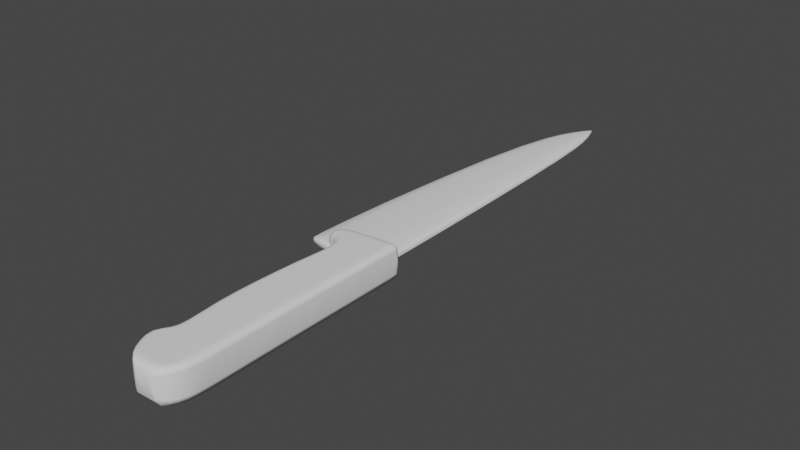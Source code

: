 # Source: knife.blend  (saved by Blender 4.2.66; exported with 4.5.12 LTS)
import bpy
from mathutils import Matrix  # noqa: F401  (used for matrix-valued properties, if any)

bpy.ops.wm.read_factory_settings(use_empty=True)
scene = bpy.context.scene
scene.name = 'Scene'

# ---- collections
col_collection = bpy.data.collections.new('Collection'); scene.collection.children.link(col_collection)

# ---- world
world_world = bpy.data.worlds.new('World'); scene.world = world_world
world_world.use_nodes = True; world_world.node_tree.nodes.clear()
_N = world_world.node_tree.nodes; _L = world_world.node_tree.links
n0 = _N.new('ShaderNodeOutputWorld'); n0.name = 'World Output'; n0.location = (300, 300)
n1 = _N.new('ShaderNodeBackground'); n1.name = 'Background'; n1.location = (10, 300)
n1.inputs[0].default_value = (0.05088, 0.05088, 0.05088, 1.0)
_L.new(n1.outputs[0], n0.inputs[0])
n0.is_active_output = True
world_world.color = (0.05088, 0.05088, 0.05088)
world_world.use_sun_shadow = False
world_world.sun_shadow_jitter_overblur = 0.0

# ---- meshes
me_cube_001 = bpy.data.meshes.new('Cube.001')
me_cube_001.from_pydata([(-0.4738, -0.05391, -0.6667), (-0.4738, -0.05391, 0.6667), (-1.013, 0.4422, -0.5), (-1.013, 0.4422, 0.5), (1.0, 0.0002898, -0.6667), (1.0, 0.0002898, 0.6667), (1.0, 1.0, -0.5), (1.0, 1.0, 0.5), (-0.4316, 0.8602, -0.6667), (-0.4316, 0.8602, 0.6667), (-0.04642, -0.01578, -1.0), (-0.04642, -0.01578, 1.0), (-0.8838, 0.6722, -0.6667), (-0.3638, -0.03233, 1.0), (-0.8838, 0.6722, 0.6667), (-0.3638, -0.03233, -1.0), (-0.6506, 0.2384, -0.6667), (-0.6506, 0.2384, 0.6667), (1.0, 0.4941, -0.6667), (1.0, 0.4941, 0.6667), (-0.1598, 0.4556, 1.0), (-0.1598, 0.4556, -1.0), (-0.5261, 0.3679, -1.0), (-0.5261, 0.3679, 1.0), (-0.5172, -1.428, -0.6667), (-0.5172, -1.428, 0.6667), (1.008, -1.407, -0.6667), (1.008, -1.407, 0.6667), (-0.08818, -1.425, -1.0), (-0.08818, -1.425, 1.0), (-0.4102, -1.428, 1.0), (-0.4102, -1.428, -1.0), (1.003, -0.5104, -0.6667), (1.003, -0.5104, 0.6667), (-0.01892, -0.5219, -1.0), (-0.3261, -0.5242, -1.0), (-0.4331, -0.5242, -0.6667), (-0.4331, -0.5242, 0.6667), (-0.3261, -0.5242, 1.0), (-0.01892, -0.5219, 1.0), (-0.5906, -2.875, -0.6667), (-0.5906, -2.875, 0.6667), (1.016, -2.844, -0.6667), (1.016, -2.844, 0.6667), (-0.148, -2.87, -1.0), (-0.148, -2.87, 1.0), (-0.4836, -2.875, 1.0), (-0.4836, -2.875, -1.0), (-0.4957, -5.219, -0.6667), (-0.4957, -5.219, 0.6667), (1.035, -5.188, -0.6667), (1.035, -5.188, 0.6667), (-0.06575, -5.214, -1.0), (-0.06575, -5.214, 1.0), (-0.3886, -5.219, 1.0), (-0.3886, -5.219, -1.0), (-0.5827, -4.156, -0.6667), (-0.4756, -4.156, -1.0), (-0.1397, -4.15, -1.0), (1.026, -4.122, -0.6667), (-0.5827, -4.156, 0.6667), (-0.4756, -4.156, 1.0), (-0.1397, -4.15, 1.0), (1.026, -4.122, 0.6667), (-0.576, -5.717, -0.6667), (-0.576, -5.717, 0.6667), (1.04, -5.698, -0.6667), (1.04, -5.698, 0.6667), (-0.1317, -5.713, -1.0), (-0.1317, -5.713, 1.0), (-0.4689, -5.717, 1.0), (-0.4689, -5.717, -1.0), (-0.781, -6.105, -0.6667), (-0.781, -6.105, 0.6667), (1.037, -6.089, -0.6667), (1.037, -6.089, 0.6667), (-0.3031, -6.102, -1.0), (-0.3031, -6.102, 1.0), (-0.6739, -6.105, 1.0), (-0.6739, -6.105, -1.0), (-0.6581, -6.579, -0.6667), (-0.6581, -6.579, 0.6667), (0.9832, -6.564, -0.6667), (0.9832, -6.564, 0.6667), (-0.2096, -6.577, -1.0), (-0.2096, -6.577, 1.0), (-0.551, -6.579, 1.0), (-0.551, -6.579, -1.0), (-0.3975, -6.976, -0.6667), (-0.3975, -6.976, 0.6667), (0.7932, -6.96, -0.6667), (0.7932, -6.96, 0.6667), (-0.04014, -6.974, -1.0), (-0.04014, -6.974, 1.0), (-0.3002, -6.976, 1.0), (-0.3002, -6.976, -1.0), (-0.1245, -7.183, -0.5), (-0.1245, -7.183, 0.5), (0.5933, -7.167, -0.5), (0.5933, -7.167, 0.5), (0.1092, -7.2, -0.6667), (0.1092, -7.2, 0.6667), (-0.03869, -7.203, 0.6667), (-0.03869, -7.203, -0.6667), (0.721, 0.9774, 0.6667), (0.7956, -0.002476, -1.0), (0.721, 0.9774, -0.6667), (0.7956, -0.002476, 1.0), (0.7738, 0.4891, 1.0), (0.7738, 0.4891, -1.0), (0.7929, -1.411, -1.0), (0.7929, -1.411, 1.0), (0.8028, -0.5127, 1.0), (0.8028, -0.5127, -1.0), (0.7876, -2.849, -1.0), (0.7876, -2.849, 1.0), (0.8188, -5.193, -1.0), (0.8188, -5.193, 1.0), (0.7968, -4.128, 1.0), (0.7968, -4.128, -1.0), (0.81, -5.701, -1.0), (0.81, -5.701, 1.0), (0.7733, -6.091, -1.0), (0.7733, -6.091, 1.0), (0.7489, -6.566, -1.0), (0.7489, -6.566, 1.0), (0.6305, -6.963, -1.0), (0.6305, -6.963, 1.0), (0.4798, -7.189, -0.6667), (0.4798, -7.189, 0.6667), (-0.9556, 0.388, 0.6667), (1.0, 0.9157, -0.6667), (-0.9556, 0.388, -0.6667), (1.0, 0.9157, 0.6667), (-0.38, 0.7961, 1.0), (-0.38, 0.7961, -1.0), (-0.8165, 0.6255, -1.0), (-0.8165, 0.6255, 1.0), (0.7311, 0.8967, -1.0), (0.7311, 0.8967, 1.0), (-0.789, 0.3058, -0.184), (-0.789, 0.3058, 0.184), (-0.7399, 3.367, -0.276), (-0.7399, 3.367, 0.276), (0.4541, 0.2767, -0.138), (0.4541, 0.2767, 0.138), (0.599, 3.355, -0.184), (0.599, 3.355, 0.184), (-1.606, 0.4077, -0.138), (-1.606, 0.4077, 0.138), (-1.547, 3.414, -0.184), (-1.547, 3.414, 0.184), (-0.5066, 8.033, -0.276), (-0.5066, 8.033, 0.276), (0.5414, 8.025, -0.184), (0.5414, 8.025, 0.184), (-1.102, 8.066, -0.184), (-1.102, 8.066, 0.184), (-0.1586, 10.83, -0.2534), (-0.1586, 10.83, 0.2534), (0.4714, 10.82, -0.1689), (0.4714, 10.82, 0.1689), (-0.5922, 10.86, -0.1689), (-0.5922, 10.86, 0.1689), (0.03731, 12.03, -0.1396), (0.03731, 12.03, 0.1396), (0.3408, 12.02, -0.09305), (0.3408, 12.02, 0.09305), (-0.1907, 12.04, -0.09305), (-0.1907, 12.04, 0.09305), (0.1364, 12.62, -0.02339), (0.1364, 12.62, 0.02339), (0.2037, 12.57, -0.02339), (0.2037, 12.57, 0.02339), (0.07004, 12.57, -0.02339), (0.07004, 12.57, 0.02339), (-0.7872, 0.7267, -0.276), (-0.7872, 0.7267, 0.276), (0.6112, 0.7011, -0.184), (0.6112, 0.7011, 0.184), (-1.669, 0.8294, -0.184), (-1.669, 0.8294, 0.184), (-0.5393, 0.1093, -0.6667), (-0.4902, -0.05754, 0.0), (-1.015, 0.415, 0.6381), (-1.021, 0.4231, -2.794e-09), (-0.9668, 0.5363, -0.6381), (0.9651, 0.9972, 0.6381), (1.0, 1.0, -2.794e-09), (1.0, 0.9895, -0.6381), (1.0, 0.2426, 0.6667), (1.0, 0.0002898, -8.848e-09), (0.9748, -5.593e-05, -0.9583), (-0.4273, -0.04396, 0.9583), (0.1584, 0.9289, -0.6667), (-0.7525, 0.7795, 0.6667), (-0.2738, -0.02327, -1.0), (0.3831, -0.008287, 1.0), (-0.08662, 0.2224, 1.0), (-0.08662, 0.2224, -1.0), (1.001, -0.2351, -0.6667), (-0.4316, 0.8602, 0.0), (-0.7525, 0.7795, -0.6667), (-0.2738, -0.02327, 1.0), (-0.9668, 0.5363, 0.6381), (-0.4273, -0.04396, -0.9583), (-0.8838, 0.6722, 0.0), (-0.4232, 0.1767, -1.0), (-0.4232, 0.1767, 1.0), (1.005, -0.8829, 0.6667), (-0.8122, 0.3317, -0.6667), (-0.5393, 0.1093, 0.6667), (1.0, 0.2426, -0.6667), (1.0, 0.7365, 0.6667), (-0.275, 0.6574, 1.0), (-0.275, 0.6574, -1.0), (-0.6794, 0.5232, -1.0), (-0.6794, 0.5232, 1.0), (-0.4188, 0.4208, 1.0), (-0.5992, 0.2981, -0.9583), (-0.4188, 0.4208, -1.0), (0.9717, 0.4935, 0.9583), (-0.5992, 0.2981, 0.9583), (0.3179, 0.4774, -1.0), (1.0, 0.4941, -8.848e-09), (-0.6685, 0.2166, 0.0), (-0.5333, -1.428, 0.0), (1.008, -1.407, -8.848e-09), (0.981, -1.408, -0.9583), (-0.4717, -1.428, 0.9583), (-0.3217, -1.428, -1.0), (0.3604, -1.418, 1.0), (-0.1241, -2.124, 1.0), (-0.3217, -1.428, 1.0), (-0.4717, -1.428, -0.9583), (-0.454, -2.129, 1.0), (-0.04668, -0.8963, -1.0), (-0.3294, -0.2526, -1.0), (-0.4368, -0.2553, -0.6667), (-0.4368, -0.2553, 0.6667), (-0.3598, -0.899, 1.0), (-0.02139, -0.2483, 1.0), (1.005, -0.8829, -0.6667), (1.001, -0.2351, 0.6667), (-0.02139, -0.2483, -1.0), (-0.3598, -0.899, -1.0), (-0.4669, -0.899, -0.6667), (-0.4669, -0.899, 0.6667), (-0.3294, -0.2526, 1.0), (-0.04668, -0.8963, 1.0), (-0.3876, -0.5242, 0.9583), (0.9778, -0.5106, 0.9583), (0.4, -0.5173, -1.0), (-0.2395, -0.5239, 1.0), (-0.4492, -0.5242, 0.0), (1.003, -0.5104, -8.848e-09), (-0.2395, -0.5239, -1.0), (-0.3876, -0.5242, -0.9583), (-0.6067, -2.875, 0.0), (1.016, -2.844, -8.848e-09), (0.9875, -2.844, -0.9583), (-0.5451, -2.875, 0.9583), (-0.3934, -2.874, -1.0), (0.3278, -2.859, 1.0), (-0.6009, -3.544, -0.6667), (-0.3934, -2.874, 1.0), (-0.5451, -2.875, -0.9583), (-0.4279, -4.74, -1.0), (1.012, -2.102, 0.6667), (-0.5611, -2.129, 0.6667), (1.012, -2.102, -0.6667), (-0.454, -2.129, -1.0), (-0.5611, -2.129, -0.6667), (-0.1241, -2.124, -1.0), (-0.5117, -5.219, 0.0), (1.035, -5.188, -8.848e-09), (1.008, -5.189, -0.9583), (-0.4502, -5.219, 0.9583), (-0.3001, -5.218, -1.0), (0.3846, -5.204, 1.0), (1.038, -5.496, 0.6667), (-0.3001, -5.218, 1.0), (-0.4502, -5.219, -0.9583), (-0.07304, -5.516, 1.0), (-0.09923, -4.735, -1.0), (1.03, -4.707, -0.6667), (-0.6009, -3.544, 0.6667), (-0.4279, -4.74, 1.0), (-0.1558, -3.538, 1.0), (1.021, -3.511, 0.6667), (-0.535, -4.74, -0.6667), (-0.4939, -3.544, -1.0), (-0.1558, -3.538, -1.0), (1.021, -3.511, -0.6667), (-0.535, -4.74, 0.6667), (-0.4939, -3.544, 1.0), (-0.09923, -4.735, 1.0), (1.03, -4.707, 0.6667), (1.026, -4.122, -8.848e-09), (-0.5372, -4.156, 0.9583), (0.997, -4.123, 0.9583), (-0.3854, -4.155, 1.0), (-0.5987, -4.156, 0.0), (-0.5372, -4.156, -0.9583), (-0.3854, -4.155, -1.0), (0.3366, -4.139, -1.0), (-0.592, -5.717, 0.0), (1.04, -5.698, -8.848e-09), (1.011, -5.698, -0.9583), (-0.5305, -5.717, 0.9583), (-0.3786, -5.716, -1.0), (0.3472, -5.707, 1.0), (-0.5891, -5.9, -1.0), (-0.3786, -5.716, 1.0), (-0.5305, -5.717, -0.9583), (-0.2318, -5.898, -1.0), (-0.5051, -5.52, 0.6667), (-0.398, -5.52, 1.0), (1.038, -5.496, -0.6667), (-0.398, -5.52, -1.0), (-0.5051, -5.52, -0.6667), (-0.07304, -5.516, -1.0), (-0.7971, -6.105, 0.0), (1.037, -6.089, -8.848e-09), (1.004, -6.089, -0.9583), (-0.7355, -6.105, 0.9583), (-0.5794, -6.104, -1.0), (0.2431, -6.097, 1.0), (-0.6489, -6.339, -1.0), (-0.5794, -6.104, 1.0), (-0.7355, -6.105, -0.9583), (-0.2845, -6.337, -1.0), (1.041, -5.884, -0.6667), (-0.6961, -5.9, -0.6667), (-0.6961, -5.9, 0.6667), (-0.5891, -5.9, 1.0), (-0.2318, -5.898, 1.0), (1.041, -5.884, 0.6667), (-0.6741, -6.579, 0.0), (0.9832, -6.564, -8.848e-09), (0.9539, -6.564, -0.9583), (-0.6126, -6.579, 0.9583), (-0.4601, -6.579, -1.0), (0.2777, -6.571, 1.0), (-0.4332, -6.795, -1.0), (-0.4601, -6.579, 1.0), (-0.6126, -6.579, -0.9583), (-0.1257, -6.793, -1.0), (1.023, -6.324, -0.6667), (-0.7559, -6.339, -0.6667), (-0.7559, -6.339, 0.6667), (-0.6489, -6.339, 1.0), (-0.2845, -6.337, 1.0), (1.023, -6.324, 0.6667), (-0.4121, -6.976, 0.0), (0.7932, -6.96, 0.0), (0.7729, -6.961, -0.9583), (-0.3561, -6.976, 0.9583), (-0.2239, -6.976, -1.0), (0.3025, -6.968, 1.0), (0.6716, -7.096, -0.6381), (-0.2239, -6.976, 1.0), (-0.3561, -6.976, -0.9583), (0.6716, -7.096, 0.6381), (0.9041, -6.779, -0.6667), (-0.5391, -6.795, -0.6667), (-0.5391, -6.795, 0.6667), (-0.4332, -6.795, 1.0), (-0.1257, -6.793, 1.0), (0.9041, -6.779, 0.6667), (-0.1076, -7.196, -1.304e-08), (0.5777, -7.18, -2.794e-09), (0.5624, -7.184, -0.6381), (-0.07711, -7.199, 0.6381), (0.005926, -7.202, -0.6667), (0.2989, -7.195, 0.6667), (0.132, -7.23, 0.0), (0.005926, -7.202, 0.6667), (-0.07711, -7.199, -0.6381), (0.002822, -7.233, 0.0), (-0.1544, -7.115, -0.9583), (-0.2355, -7.112, -0.6381), (0.0449, -7.112, -0.9583), (-0.2355, -7.112, 0.6381), (-0.1544, -7.115, 0.9583), (0.0449, -7.112, 0.9583), (0.1584, 0.9289, 0.6667), (0.3831, -0.008287, -1.0), (0.9651, 0.9972, -0.6381), (0.9748, -5.591e-05, 0.9583), (0.3179, 0.4774, 1.0), (0.9717, 0.4935, -0.9583), (0.3604, -1.418, -1.0), (0.981, -1.408, 0.9583), (0.4, -0.5173, 1.0), (0.9778, -0.5106, -0.9583), (0.3278, -2.859, -1.0), (0.9875, -2.844, 0.9583), (0.3846, -5.204, -1.0), (1.008, -5.189, 0.9583), (0.3366, -4.139, 1.0), (0.997, -4.123, -0.9583), (0.3472, -5.707, -1.0), (1.011, -5.698, 0.9583), (0.2431, -6.097, -1.0), (1.004, -6.089, 0.9583), (0.2777, -6.571, -1.0), (0.9539, -6.564, 0.9583), (0.3025, -6.968, -1.0), (0.7729, -6.961, 0.9583), (0.2989, -7.195, -0.6667), (0.5624, -7.184, 0.6381), (0.5469, -7.102, 0.9583), (0.5469, -7.102, -0.9583), (0.4557, -7.219, 0.0), (0.7024, -6.782, 1.0), (0.7659, -6.326, 1.0), (0.7024, -6.782, -1.0), (0.7905, -5.887, 1.0), (0.7659, -6.326, -1.0), (0.82, -5.5, -1.0), (0.7905, -5.887, -1.0), (0.7898, -3.516, -1.0), (0.7898, -3.516, 1.0), (0.8087, -4.713, 1.0), (0.82, -5.5, 1.0), (0.7888, -2.106, -1.0), (0.8087, -4.713, -1.0), (0.8011, -0.2377, -1.0), (0.8011, -0.2377, 1.0), (0.7989, -0.8856, 1.0), (0.7989, -0.8856, -1.0), (0.7888, -2.106, 1.0), (0.7515, 0.7247, -1.0), (0.7515, 0.7247, 1.0), (0.7878, 0.24, 1.0), (0.7878, 0.24, -1.0), (0.721, 0.9774, 0.0), (-0.8122, 0.3317, 0.6667), (1.0, 0.7365, -0.6667), (-1.015, 0.415, -0.6381), (1.0, 0.9895, 0.6381), (-0.4252, 0.8522, 0.9583), (-0.4252, 0.8522, -0.9583), (-0.8754, 0.6663, -0.9583), (-0.8754, 0.6663, 0.9583), (0.7223, 0.9673, -0.9583), (0.7223, 0.9673, 0.9583), (0.9664, 0.9133, 0.9583), (0.1888, 0.8556, -1.0), (1.0, 0.9157, -8.848e-09), (0.9664, 0.9133, -0.9583), (-0.8993, 0.4975, 0.9583), (0.1888, 0.8556, 1.0), (-0.6894, 0.7236, -1.0), (-0.8993, 0.4975, -0.9583), (-0.6894, 0.7236, 1.0), (-0.975, 0.3481, 0.0), (-0.7888, 0.3584, -0.2645), (-0.789, 0.3058, 6.985e-10), (-0.7787, 1.688, 0.276), (-1.355, 5.736, -0.184), (-0.0232, 3.357, -0.2645), (-0.0232, 3.357, 0.2645), (0.8264, 3.355, 2.328e-09), (0.6097, 1.669, -0.184), (0.5843, 0.3297, 0.1761), (0.5574, 0.2767, 6.985e-10), (-0.05542, 0.2803, -0.1761), (-0.05542, 0.2803, 0.1761), (-1.664, 0.4707, -0.1761), (-1.653, 0.4173, -2.328e-10), (-1.64, 1.763, 0.184), (-1.642, 3.423, 9.313e-10), (-1.257, 3.391, 0.2645), (-1.342, 0.3621, 0.1761), (-1.342, 0.3621, -0.1761), (-1.257, 3.391, -0.2645), (-0.8388, 9.761, -0.1821), (0.05077, 8.026, -0.2645), (0.05077, 8.026, 0.2645), (0.7212, 8.025, 2.328e-09), (-1.169, 8.073, 1.164e-09), (-0.8944, 8.05, 0.2645), (-0.8944, 8.05, -0.2645), (-0.6489, 5.701, -0.276), (0.5735, 5.692, -0.184), (0.5735, 5.692, 0.184), (-1.355, 5.736, 0.184), (-0.6489, 5.701, 0.276), (-0.0411, 11.54, 0.2052), (0.184, 10.82, -0.2428), (0.184, 10.82, 0.2428), (0.5757, 10.82, 1.979e-09), (-0.6474, 10.87, -3.725e-09), (-0.4276, 10.85, 0.2428), (-0.4276, 10.85, -0.2428), (-0.3276, 9.728, -0.2731), (-0.8388, 9.761, 0.1821), (0.5101, 9.719, 0.1821), (-0.3276, 9.728, 0.2731), (0.5101, 9.719, -0.1821), (-0.02606, 12.39, -0.04981), (0.2043, 12.02, -0.1338), (0.2043, 12.02, 0.1338), (0.3901, 12.02, 4.657e-10), (-0.2211, 12.05, -4.657e-10), (-0.1013, 12.03, 0.1338), (-0.1013, 12.03, -0.1338), (-0.3788, 11.57, 0.1368), (0.4151, 11.54, -0.1368), (0.4151, 11.54, 0.1368), (-0.0411, 11.54, -0.2052), (-0.3788, 11.57, -0.1368), (0.1499, 12.7, 0.0), (0.1676, 12.61, -0.02356), (0.1676, 12.61, 0.02356), (0.2006, 12.6, -5.239e-10), (0.08378, 12.61, 4.657e-10), (0.1081, 12.61, 0.02356), (0.1081, 12.61, -0.02356), (0.09695, 12.39, -0.07301), (-0.02606, 12.39, 0.04981), (0.258, 12.38, 0.04981), (0.09695, 12.39, 0.07301), (0.258, 12.38, -0.04981), (-0.7787, 1.688, -0.276), (-0.7888, 0.3584, 0.2645), (0.5843, 0.3297, -0.1761), (0.6097, 1.669, 0.184), (-1.64, 1.763, -0.184), (-1.664, 0.4707, 0.1761), (-1.346, 0.778, -0.2645), (-1.775, 0.8486, -2.328e-10), (-0.03485, 0.7043, 0.2645), (-0.03485, 0.7043, -0.2645), (0.8468, 0.7011, 0.0), (-1.346, 0.778, 0.2645), (-1.034, 0.3736, 1.863e-09), (0.9651, 0.9972, 9.313e-10), (1.0, 0.2426, -5.763e-09), (-0.4214, -0.899, -0.9583), (0.9735, 0.2423, -0.9583), (-0.4908, 0.1404, 0.9583), (0.3601, 0.2338, 1.0), (-0.326, 0.2043, -1.0), (-0.2725, -0.8986, -1.0), (-0.7525, 0.7795, 0.0), (-0.9676, 0.5345, -3.725e-09), (-0.4908, 0.1404, -0.9583), (-0.326, 0.2043, 1.0), (1.005, -0.8829, -5.763e-09), (-0.561, 0.602, 1.0), (-0.7581, 0.42, -0.9583), (-0.561, 0.602, -1.0), (0.2506, 0.6985, 1.0), (-0.7581, 0.42, 0.9583), (0.9689, 0.735, -0.9583), (1.0, 0.7365, -5.763e-09), (-0.5563, 0.09792, 0.0), (-0.5156, -2.129, 0.9583), (0.3404, -2.115, 1.0), (-0.3646, -2.128, 1.0), (-0.4829, -0.899, 0.0), (-0.2725, -0.8986, 1.0), (0.9792, -0.8832, -0.9583), (0.3841, -0.8909, 1.0), (-0.4214, -0.899, 0.9583), (-0.3912, -0.254, 0.9583), (0.3979, -0.2429, 1.0), (0.9763, -0.2354, -0.9583), (-0.2424, -0.2512, 1.0), (-0.4529, -0.2557, 0.0), (1.001, -0.2351, -5.763e-09), (-0.2424, -0.2512, -1.0), (-0.3912, -0.254, -0.9583), (1.003, -4.708, -0.9583), (-0.3387, -4.74, -1.0), (-0.4895, -4.74, -0.9583), (1.012, -2.102, -5.763e-09), (-0.5156, -2.129, -0.9583), (-0.3646, -2.128, -1.0), (0.9838, -2.102, -0.9583), (-0.5771, -2.129, 0.0), (1.038, -5.496, -5.763e-09), (-0.4596, -5.52, 0.9583), (0.3815, -5.508, 1.0), (-0.5511, -4.74, 0.0), (-0.3387, -4.74, 1.0), (0.3628, -4.724, 1.0), (-0.4895, -4.74, 0.9583), (1.03, -4.707, -5.763e-09), (1.021, -3.511, -5.763e-09), (-0.5554, -3.544, 0.9583), (0.325, -3.527, 1.0), (-0.4034, -3.543, 1.0), (-0.617, -3.544, 0.0), (-0.5554, -3.544, -0.9583), (-0.4034, -3.543, -1.0), (0.9919, -3.511, -0.9583), (-0.7122, -5.9, 0.0), (1.009, -5.884, -0.9583), (-0.4962, -5.9, -1.0), (-0.4596, -5.52, -0.9583), (-0.3092, -5.52, -1.0), (1.011, -5.496, -0.9583), (-0.5212, -5.52, 0.0), (-0.3092, -5.52, 1.0), (-0.772, -6.339, 0.0), (0.9909, -6.324, -0.9583), (-0.5551, -6.339, -1.0), (-0.4962, -5.9, 1.0), (0.2874, -5.892, 1.0), (-0.6506, -5.9, 0.9583), (1.041, -5.884, -5.763e-09), (-0.6506, -5.9, -0.9583), (-0.555, -6.795, 0.0), (0.8789, -6.78, -0.9583), (-0.3472, -6.795, -1.0), (-0.5551, -6.339, 1.0), (0.2487, -6.332, 1.0), (-0.7104, -6.339, 0.9583), (1.023, -6.324, -5.763e-09), (-0.7104, -6.339, -0.9583), (-0.09453, -7.114, -0.9583), (-0.2, -7.114, -0.9182), (0.67, -7.098, -1.863e-09), (-0.3472, -6.795, 1.0), (0.2963, -6.787, 1.0), (-0.4941, -6.795, 0.9583), (0.9041, -6.779, -5.763e-09), (-0.4941, -6.795, -0.9583), (-0.03375, -7.228, 0.0), (0.2976, -7.225, 0.0), (0.04179, -7.232, 0.0), (0.6541, -7.099, -0.9182), (-0.2447, -7.114, -1.863e-09), (-0.09453, -7.114, 0.9583), (0.3017, -7.107, 0.9583), (-0.2, -7.114, 0.9182), (0.6541, -7.099, 0.9182), (0.3017, -7.107, -0.9583), (0.5298, -7.212, -3.725e-09), (0.8789, -6.78, 0.9583), (0.9909, -6.324, 0.9583), (0.2963, -6.787, -1.0), (1.009, -5.884, 0.9583), (0.2487, -6.332, -1.0), (0.3815, -5.508, -1.0), (0.2874, -5.892, -1.0), (0.325, -3.527, -1.0), (0.9919, -3.511, 0.9583), (1.003, -4.708, 0.9583), (1.011, -5.496, 0.9583), (0.3404, -2.115, -1.0), (0.3628, -4.724, -1.0), (0.3979, -0.2429, -1.0), (0.9763, -0.2354, 0.9583), (0.9792, -0.8832, 0.9583), (0.3841, -0.8909, -1.0), (0.9838, -2.102, 0.9583), (0.2506, 0.6985, -1.0), (0.9689, 0.735, 0.9583), (0.9735, 0.2423, 0.9583), (0.3601, 0.2338, -1.0), (0.1584, 0.9289, 0.0), (0.9653, 0.9867, 0.9182), (0.1622, 0.9197, -0.9583), (1.0, 0.9895, 0.0), (0.9653, 0.9867, -0.9182), (-0.9594, 0.5291, 0.9182), (0.1622, 0.9197, 0.9583), (-0.7446, 0.7725, -0.9583), (-0.9594, 0.5291, -0.9182), (-0.7446, 0.7725, 0.9583), (-0.831, 0.2995, 0.0), (-1.327, 1.726, 0.2645), (0.7827, 5.692, 2.619e-09), (0.8104, 0.3297, 4.657e-10), (-0.04524, 0.2803, 4.657e-10), (-0.04013, 0.3333, -0.2534), (-0.04013, 0.3333, 0.2534), (-1.743, 1.777, 2.328e-10), (-1.348, 0.4153, -0.2534), (-1.107, 5.719, -0.2645), (-1.346, 0.3631, 2.328e-10), (-0.8992, 9.767, 1.863e-09), (-0.6542, 9.744, -0.2618), (0.002381, 5.693, -0.2645), (-1.436, 5.743, -2.328e-10), (-1.107, 5.719, 0.2645), (0.002381, 5.693, 0.2645), (0.4894, 11.54, 9.313e-10), (-0.2471, 11.56, 0.1967), (0.1215, 9.72, 0.2618), (-0.6542, 9.744, 0.2618), (0.6521, 9.719, 2.576e-09), (0.1215, 9.72, -0.2618), (-0.04009, 12.39, -5.821e-11), (0.02349, 12.39, -0.07025), (0.2093, 11.54, -0.1967), (-0.2471, 11.56, -0.1967), (-0.4235, 11.57, -2.328e-10), (0.2093, 11.54, 0.1967), (0.1617, 12.69, 0.0), (0.137, 12.69, 0.0), (0.1849, 12.38, 0.07025), (0.02349, 12.39, 0.07025), (0.2826, 12.38, 5.821e-11), (0.1849, 12.38, -0.07025), (-1.327, 1.726, -0.2645), (-1.767, 0.4913, 2.794e-09), (-0.03307, 1.672, 0.2645), (-0.03307, 1.672, -0.2645), (0.8443, 1.669, -2.859e-09), (-1.348, 0.4153, 0.2534)], [], [(132, 457, 538, 440), (457, 130, 184, 538), (538, 184, 3, 185), (440, 538, 185, 2), (106, 437, 539, 388), (437, 104, 187, 539), (539, 187, 7, 188), (388, 539, 188, 6), (18, 224, 540, 212), (224, 19, 190, 540), (540, 190, 5, 191), (212, 540, 191, 4), (36, 257, 541, 246), (257, 35, 245, 541), (541, 245, 31, 234), (246, 541, 234, 24), (109, 391, 542, 436), (391, 18, 212, 542), (542, 212, 4, 192), (436, 542, 192, 105), (23, 222, 543, 208), (222, 17, 211, 543), (543, 211, 1, 193), (208, 543, 193, 13), (108, 390, 544, 435), (390, 20, 198, 544), (544, 198, 11, 197), (435, 544, 197, 107), (22, 220, 545, 207), (220, 21, 199, 545), (545, 199, 10, 196), (207, 545, 196, 15), (35, 256, 546, 245), (256, 34, 236, 546), (546, 236, 28, 230), (245, 546, 230, 31), (12, 206, 547, 202), (206, 14, 195, 547), (547, 195, 9, 201), (202, 547, 201, 8), (2, 185, 548, 186), (185, 3, 204, 548), (548, 204, 14, 206), (186, 548, 206, 12), (16, 219, 549, 182), (219, 22, 207, 549), (549, 207, 15, 205), (182, 549, 205, 0), (20, 218, 550, 198), (218, 23, 208, 550), (550, 208, 13, 203), (198, 550, 203, 11), (32, 255, 551, 242), (255, 33, 209, 551), (551, 209, 27, 227), (242, 551, 227, 26), (134, 456, 552, 214), (456, 137, 217, 552), (552, 217, 23, 218), (214, 552, 218, 20), (132, 455, 553, 210), (455, 136, 216, 553), (553, 216, 22, 219), (210, 553, 219, 16), (136, 454, 554, 216), (454, 135, 215, 554), (554, 215, 21, 220), (216, 554, 220, 22), (139, 453, 555, 434), (453, 134, 214, 555), (555, 214, 20, 390), (434, 555, 390, 108), (137, 452, 556, 217), (452, 130, 438, 556), (556, 438, 17, 222), (217, 556, 222, 23), (138, 451, 557, 433), (451, 131, 439, 557), (557, 439, 18, 391), (433, 557, 391, 109), (131, 450, 558, 439), (450, 133, 213, 558), (558, 213, 19, 224), (439, 558, 224, 18), (0, 183, 559, 182), (183, 1, 211, 559), (559, 211, 17, 225), (182, 559, 225, 16), (30, 229, 560, 235), (229, 25, 269, 560), (560, 269, 41, 261), (235, 560, 261, 46), (111, 231, 561, 432), (231, 29, 232, 561), (561, 232, 45, 263), (432, 561, 263, 115), (29, 233, 562, 232), (233, 30, 235, 562), (562, 235, 46, 265), (232, 562, 265, 45), (37, 254, 563, 247), (254, 36, 246, 563), (563, 246, 24, 226), (247, 563, 226, 25), (39, 253, 564, 249), (253, 38, 240, 564), (564, 240, 30, 233), (249, 564, 233, 29), (113, 395, 565, 431), (395, 32, 242, 565), (565, 242, 26, 228), (431, 565, 228, 110), (112, 394, 566, 430), (394, 39, 249, 566), (566, 249, 29, 231), (430, 566, 231, 111), (38, 250, 567, 240), (250, 37, 247, 567), (567, 247, 25, 229), (240, 567, 229, 30), (13, 193, 568, 248), (193, 1, 239, 568), (568, 239, 37, 250), (248, 568, 250, 38), (107, 197, 569, 429), (197, 11, 241, 569), (569, 241, 39, 394), (429, 569, 394, 112), (105, 192, 570, 428), (192, 4, 200, 570), (570, 200, 32, 395), (428, 570, 395, 113), (11, 203, 571, 241), (203, 13, 248, 571), (571, 248, 38, 253), (241, 571, 253, 39), (1, 183, 572, 239), (183, 0, 238, 572), (572, 238, 36, 254), (239, 572, 254, 37), (4, 191, 573, 200), (191, 5, 243, 573), (573, 243, 33, 255), (200, 573, 255, 32), (15, 196, 574, 237), (196, 10, 244, 574), (574, 244, 34, 256), (237, 574, 256, 35), (0, 205, 575, 238), (205, 15, 237, 575), (575, 237, 35, 257), (238, 575, 257, 36), (119, 401, 576, 427), (401, 59, 285, 576), (576, 285, 50, 276), (427, 576, 276, 116), (57, 304, 577, 267), (304, 58, 284, 577), (577, 284, 52, 278), (267, 577, 278, 55), (56, 303, 578, 290), (303, 57, 267, 578), (578, 267, 55, 282), (290, 578, 282, 48), (26, 227, 579, 270), (227, 27, 268, 579), (579, 268, 43, 259), (270, 579, 259, 42), (24, 234, 580, 272), (234, 31, 271, 580), (580, 271, 47, 266), (272, 580, 266, 40), (31, 230, 581, 271), (230, 28, 273, 581), (581, 273, 44, 262), (271, 581, 262, 47), (110, 228, 582, 426), (228, 26, 270, 582), (582, 270, 42, 260), (426, 582, 260, 114), (25, 226, 583, 269), (226, 24, 272, 583), (583, 272, 40, 258), (269, 583, 258, 41), (50, 275, 584, 318), (275, 51, 280, 584), (584, 280, 67, 307), (318, 584, 307, 66), (54, 277, 585, 317), (277, 49, 316, 585), (585, 316, 65, 309), (317, 585, 309, 70), (117, 279, 586, 425), (279, 53, 283, 586), (586, 283, 69, 311), (425, 586, 311, 121), (60, 302, 587, 294), (302, 56, 290, 587), (587, 290, 48, 274), (294, 587, 274, 49), (62, 301, 588, 296), (301, 61, 287, 588), (588, 287, 54, 281), (296, 588, 281, 53), (118, 400, 589, 424), (400, 62, 296, 589), (589, 296, 53, 279), (424, 589, 279, 117), (61, 299, 590, 287), (299, 60, 294, 590), (590, 294, 49, 277), (287, 590, 277, 54), (59, 298, 591, 285), (298, 63, 297, 591), (591, 297, 51, 275), (285, 591, 275, 50), (42, 259, 592, 293), (259, 43, 289, 592), (592, 289, 63, 298), (293, 592, 298, 59), (46, 261, 593, 295), (261, 41, 286, 593), (593, 286, 60, 299), (295, 593, 299, 61), (115, 263, 594, 423), (263, 45, 288, 594), (594, 288, 62, 400), (423, 594, 400, 118), (45, 265, 595, 288), (265, 46, 295, 595), (595, 295, 61, 301), (288, 595, 301, 62), (41, 258, 596, 286), (258, 40, 264, 596), (596, 264, 56, 302), (286, 596, 302, 60), (40, 266, 597, 264), (266, 47, 291, 597), (597, 291, 57, 303), (264, 597, 303, 56), (47, 262, 598, 291), (262, 44, 292, 598), (598, 292, 58, 304), (291, 598, 304, 57), (114, 260, 599, 422), (260, 42, 293, 599), (599, 293, 59, 401), (422, 599, 401, 119), (65, 306, 600, 334), (306, 64, 333, 600), (600, 333, 72, 322), (334, 600, 322, 73), (120, 308, 601, 421), (308, 66, 332, 601), (601, 332, 74, 324), (421, 601, 324, 122), (71, 310, 602, 312), (310, 68, 315, 602), (602, 315, 76, 326), (312, 602, 326, 79), (48, 282, 603, 320), (282, 55, 319, 603), (603, 319, 71, 314), (320, 603, 314, 64), (55, 278, 604, 319), (278, 52, 321, 604), (604, 321, 68, 310), (319, 604, 310, 71), (116, 276, 605, 420), (276, 50, 318, 605), (605, 318, 66, 308), (420, 605, 308, 120), (49, 274, 606, 316), (274, 48, 320, 606), (606, 320, 64, 306), (316, 606, 306, 65), (53, 281, 607, 283), (281, 54, 317, 607), (607, 317, 70, 313), (283, 607, 313, 69), (73, 322, 608, 350), (322, 72, 349, 608), (608, 349, 80, 338), (350, 608, 338, 81), (122, 324, 609, 419), (324, 74, 348, 609), (609, 348, 82, 340), (419, 609, 340, 124), (79, 326, 610, 328), (326, 76, 331, 610), (610, 331, 84, 342), (328, 610, 342, 87), (69, 313, 611, 336), (313, 70, 335, 611), (611, 335, 78, 329), (336, 611, 329, 77), (121, 311, 612, 418), (311, 69, 336, 612), (612, 336, 77, 327), (418, 612, 327, 123), (70, 309, 613, 335), (309, 65, 334, 613), (613, 334, 73, 325), (335, 613, 325, 78), (66, 307, 614, 332), (307, 67, 337, 614), (614, 337, 75, 323), (332, 614, 323, 74), (64, 314, 615, 333), (314, 71, 312, 615), (615, 312, 79, 330), (333, 615, 330, 72), (81, 338, 616, 366), (338, 80, 365, 616), (616, 365, 88, 354), (366, 616, 354, 89), (124, 340, 617, 417), (340, 82, 364, 617), (617, 364, 90, 356), (417, 617, 356, 126), (87, 342, 618, 344), (342, 84, 347, 618), (618, 347, 92, 358), (344, 618, 358, 95), (77, 329, 619, 352), (329, 78, 351, 619), (619, 351, 86, 345), (352, 619, 345, 85), (123, 327, 620, 416), (327, 77, 352, 620), (620, 352, 85, 343), (416, 620, 343, 125), (78, 325, 621, 351), (325, 73, 350, 621), (621, 350, 81, 341), (351, 621, 341, 86), (74, 323, 622, 348), (323, 75, 353, 622), (622, 353, 83, 339), (348, 622, 339, 82), (72, 330, 623, 349), (330, 79, 328, 623), (623, 328, 87, 346), (349, 623, 346, 80), (95, 358, 624, 380), (358, 92, 382, 624), (624, 382, 100, 374), (380, 624, 374, 103), (88, 362, 625, 381), (362, 95, 380, 625), (625, 380, 103, 378), (381, 625, 378, 96), (90, 355, 626, 360), (355, 91, 363, 626), (626, 363, 99, 371), (360, 626, 371, 98), (85, 345, 627, 368), (345, 86, 367, 627), (627, 367, 94, 361), (368, 627, 361, 93), (125, 343, 628, 415), (343, 85, 368, 628), (628, 368, 93, 359), (415, 628, 359, 127), (86, 341, 629, 367), (341, 81, 366, 629), (629, 366, 89, 357), (367, 629, 357, 94), (82, 339, 630, 364), (339, 83, 369, 630), (630, 369, 91, 355), (364, 630, 355, 90), (80, 346, 631, 365), (346, 87, 344, 631), (631, 344, 95, 362), (365, 631, 362, 88), (103, 379, 632, 378), (379, 102, 373, 632), (632, 373, 97, 370), (378, 632, 370, 96), (128, 414, 633, 410), (414, 129, 375, 633), (633, 375, 101, 376), (410, 633, 376, 100), (100, 376, 634, 374), (376, 101, 377, 634), (634, 377, 102, 379), (374, 634, 379, 103), (126, 356, 635, 413), (356, 90, 360, 635), (635, 360, 98, 372), (413, 635, 372, 128), (89, 354, 636, 383), (354, 88, 381, 636), (636, 381, 96, 370), (383, 636, 370, 97), (93, 361, 637, 385), (361, 94, 384, 637), (637, 384, 102, 377), (385, 637, 377, 101), (127, 359, 638, 412), (359, 93, 385, 638), (638, 385, 101, 375), (412, 638, 375, 129), (94, 357, 639, 384), (357, 89, 383, 639), (639, 383, 97, 373), (384, 639, 373, 102), (91, 409, 640, 363), (409, 127, 412, 640), (640, 412, 129, 411), (363, 640, 411, 99), (92, 408, 641, 382), (408, 126, 413, 641), (641, 413, 128, 410), (382, 641, 410, 100), (98, 371, 642, 372), (371, 99, 411, 642), (642, 411, 129, 414), (372, 642, 414, 128), (83, 407, 643, 369), (407, 125, 415, 643), (643, 415, 127, 409), (369, 643, 409, 91), (75, 405, 644, 353), (405, 123, 416, 644), (644, 416, 125, 407), (353, 644, 407, 83), (84, 406, 645, 347), (406, 124, 417, 645), (645, 417, 126, 408), (347, 645, 408, 92), (67, 403, 646, 337), (403, 121, 418, 646), (646, 418, 123, 405), (337, 646, 405, 75), (76, 404, 647, 331), (404, 122, 419, 647), (647, 419, 124, 406), (331, 647, 406, 84), (52, 398, 648, 321), (398, 116, 420, 648), (648, 420, 120, 402), (321, 648, 402, 68), (68, 402, 649, 315), (402, 120, 421, 649), (649, 421, 122, 404), (315, 649, 404, 76), (44, 396, 650, 292), (396, 114, 422, 650), (650, 422, 119, 305), (292, 650, 305, 58), (43, 397, 651, 289), (397, 115, 423, 651), (651, 423, 118, 300), (289, 651, 300, 63), (63, 300, 652, 297), (300, 118, 424, 652), (652, 424, 117, 399), (297, 652, 399, 51), (51, 399, 653, 280), (399, 117, 425, 653), (653, 425, 121, 403), (280, 653, 403, 67), (28, 392, 654, 273), (392, 110, 426, 654), (654, 426, 114, 396), (273, 654, 396, 44), (58, 305, 655, 284), (305, 119, 427, 655), (655, 427, 116, 398), (284, 655, 398, 52), (10, 387, 656, 244), (387, 105, 428, 656), (656, 428, 113, 252), (244, 656, 252, 34), (5, 389, 657, 243), (389, 107, 429, 657), (657, 429, 112, 251), (243, 657, 251, 33), (33, 251, 658, 209), (251, 112, 430, 658), (658, 430, 111, 393), (209, 658, 393, 27), (34, 252, 659, 236), (252, 113, 431, 659), (659, 431, 110, 392), (236, 659, 392, 28), (27, 393, 660, 268), (393, 111, 432, 660), (660, 432, 115, 397), (268, 660, 397, 43), (135, 449, 661, 215), (449, 138, 433, 661), (661, 433, 109, 223), (215, 661, 223, 21), (133, 448, 662, 213), (448, 139, 434, 662), (662, 434, 108, 221), (213, 662, 221, 19), (19, 221, 663, 190), (221, 108, 435, 663), (663, 435, 107, 389), (190, 663, 389, 5), (21, 223, 664, 199), (223, 109, 436, 664), (664, 436, 105, 387), (199, 664, 387, 10), (8, 201, 665, 194), (201, 9, 386, 665), (665, 386, 104, 437), (194, 665, 437, 106), (7, 187, 666, 441), (187, 104, 447, 666), (666, 447, 139, 448), (441, 666, 448, 133), (8, 194, 667, 443), (194, 106, 446, 667), (667, 446, 138, 449), (443, 667, 449, 135), (6, 188, 668, 189), (188, 7, 441, 668), (668, 441, 133, 450), (189, 668, 450, 131), (106, 388, 669, 446), (388, 6, 189, 669), (669, 189, 131, 451), (446, 669, 451, 138), (14, 204, 670, 445), (204, 3, 184, 670), (670, 184, 130, 452), (445, 670, 452, 137), (104, 386, 671, 447), (386, 9, 442, 671), (671, 442, 134, 453), (447, 671, 453, 139), (12, 202, 672, 444), (202, 8, 443, 672), (672, 443, 135, 454), (444, 672, 454, 136), (2, 186, 673, 440), (186, 12, 444, 673), (673, 444, 136, 455), (440, 673, 455, 132), (9, 195, 674, 442), (195, 14, 445, 674), (674, 445, 137, 456), (442, 674, 456, 134), (16, 225, 675, 210), (225, 17, 438, 675), (675, 438, 130, 457), (210, 675, 457, 132), (177, 460, 676, 537), (460, 143, 474, 676), (676, 474, 151, 472), (537, 676, 472, 181), (147, 464, 677, 487), (464, 146, 486, 677), (677, 486, 154, 481), (487, 677, 481, 155), (178, 536, 678, 528), (536, 179, 466, 678), (678, 466, 145, 467), (528, 678, 467, 144), (144, 467, 679, 468), (467, 145, 469, 679), (679, 469, 141, 459), (468, 679, 459, 140), (176, 535, 680, 458), (535, 178, 528, 680), (680, 528, 144, 468), (458, 680, 468, 140), (179, 534, 681, 466), (534, 177, 527, 681), (681, 527, 141, 469), (466, 681, 469, 145), (180, 533, 682, 530), (533, 181, 472, 682), (682, 472, 151, 473), (530, 682, 473, 150), (176, 458, 683, 532), (458, 140, 476, 683), (683, 476, 148, 470), (532, 683, 470, 180), (142, 477, 684, 485), (477, 150, 461, 684), (684, 461, 156, 484), (485, 684, 484, 152), (140, 459, 685, 476), (459, 141, 475, 685), (685, 475, 149, 471), (476, 685, 471, 148), (156, 482, 686, 478), (482, 157, 498, 686), (686, 498, 163, 494), (478, 686, 494, 162), (152, 484, 687, 497), (484, 156, 478, 687), (687, 478, 162, 496), (497, 687, 496, 158), (146, 462, 688, 486), (462, 142, 485, 688), (688, 485, 152, 479), (486, 688, 479, 154), (150, 473, 689, 461), (473, 151, 488, 689), (689, 488, 157, 482), (461, 689, 482, 156), (151, 474, 690, 488), (474, 143, 489, 690), (690, 489, 153, 483), (488, 690, 483, 157), (143, 463, 691, 489), (463, 147, 487, 691), (691, 487, 155, 480), (489, 691, 480, 153), (161, 493, 692, 511), (493, 160, 510, 692), (692, 510, 166, 505), (511, 692, 505, 167), (163, 495, 693, 509), (495, 159, 490, 693), (693, 490, 165, 507), (509, 693, 507, 169), (153, 480, 694, 500), (480, 155, 499, 694), (694, 499, 161, 492), (500, 694, 492, 159), (157, 483, 695, 498), (483, 153, 500, 695), (695, 500, 159, 495), (498, 695, 495, 163), (155, 481, 696, 499), (481, 154, 501, 696), (696, 501, 160, 493), (499, 696, 493, 161), (154, 479, 697, 501), (479, 152, 497, 697), (697, 497, 158, 491), (501, 697, 491, 160), (168, 506, 698, 502), (506, 169, 522, 698), (698, 522, 175, 518), (502, 698, 518, 174), (164, 508, 699, 521), (508, 168, 502, 699), (699, 502, 174, 520), (521, 699, 520, 170), (160, 491, 700, 510), (491, 158, 512, 700), (700, 512, 164, 503), (510, 700, 503, 166), (158, 496, 701, 512), (496, 162, 513, 701), (701, 513, 168, 508), (512, 701, 508, 164), (162, 494, 702, 513), (494, 163, 509, 702), (702, 509, 169, 506), (513, 702, 506, 168), (159, 492, 703, 490), (492, 161, 511, 703), (703, 511, 167, 504), (490, 703, 504, 165), (170, 514, 704, 515), (514, 171, 516, 704), (704, 516, 173, 517), (515, 704, 517, 172), (171, 514, 705, 519), (514, 170, 520, 705), (705, 520, 174, 518), (519, 705, 518, 175), (165, 504, 706, 524), (504, 167, 523, 706), (706, 523, 173, 516), (524, 706, 516, 171), (169, 507, 707, 522), (507, 165, 524, 707), (707, 524, 171, 519), (522, 707, 519, 175), (167, 505, 708, 523), (505, 166, 525, 708), (708, 525, 172, 517), (523, 708, 517, 173), (166, 503, 709, 525), (503, 164, 521, 709), (709, 521, 170, 515), (525, 709, 515, 172), (142, 526, 710, 477), (526, 176, 532, 710), (710, 532, 180, 530), (477, 710, 530, 150), (148, 471, 711, 470), (471, 149, 531, 711), (711, 531, 181, 533), (470, 711, 533, 180), (147, 463, 712, 529), (463, 143, 460, 712), (712, 460, 177, 534), (529, 712, 534, 179), (142, 462, 713, 526), (462, 146, 465, 713), (713, 465, 178, 535), (526, 713, 535, 176), (146, 464, 714, 465), (464, 147, 529, 714), (714, 529, 179, 536), (465, 714, 536, 178), (141, 527, 715, 475), (527, 177, 537, 715), (715, 537, 181, 531), (475, 715, 531, 149)])
me_cube_001.polygons.foreach_set('use_smooth', [True] * 712)
_uv = me_cube_001.uv_layers.new(name='UVMap')
_uv.uv.foreach_set('vector', [0.375, 0.25, 0.5, 0.2326, 0.5, 0.2485, 0.375, 0.25, 0.5, 0.2326, 0.625, 0.25, 0.625, 0.25, 0.5, 0.2485, 0.5, 0.2485, 0.625, 0.25, 0.625, 0.25, 0.5, 0.2522, 0.375, 0.25, 0.5, 0.2485, 0.5, 0.2522, 0.375, 0.25, 0.375, 0.5, 0.5, 0.4697, 0.5, 0.497, 0.416, 0.4992, 0.5, 0.4697, 0.625, 0.5, 0.584, 0.4992, 0.5, 0.497, 0.5, 0.497, 0.584, 0.4992, 0.5625, 0.5, 0.5, 0.5, 0.416, 0.4992, 0.5, 0.497, 0.5, 0.5, 0.4375, 0.5, 0.4167, 0.625, 0.5, 0.625, 0.5, 0.6849, 0.4167, 0.6849, 0.5, 0.625, 0.5833, 0.625, 0.5833, 0.6849, 0.5, 0.6849, 0.5, 0.6849, 0.5833, 0.6849, 0.5833, 0.7292, 0.5, 0.7292, 0.4167, 0.6849, 0.5, 0.6849, 0.5, 0.7292, 0.4167, 0.7292, 0.125, 0.75, 0.133, 0.75, 0.133, 0.75, 0.125, 0.75, 0.133, 0.75, 0.1411, 0.75, 0.1411, 0.75, 0.133, 0.75, 0.133, 0.75, 0.1411, 0.75, 0.1411, 0.75, 0.133, 0.75, 0.125, 0.75, 0.133, 0.75, 0.133, 0.75, 0.125, 0.75, 0.3387, 0.625, 0.3757, 0.625, 0.3757, 0.6849, 0.3387, 0.6849, 0.3757, 0.625, 0.4167, 0.625, 0.4167, 0.6849, 0.3757, 0.6849, 0.3757, 0.6849, 0.4167, 0.6849, 0.4167, 0.7292, 0.3757, 0.7292, 0.3387, 0.6849, 0.3757, 0.6849, 0.3757, 0.7292, 0.3387, 0.7292, 0.8589, 0.625, 0.867, 0.625, 0.867, 0.6853, 0.8589, 0.6849, 0.867, 0.625, 0.875, 0.625, 0.875, 0.6875, 0.867, 0.6853, 0.867, 0.6853, 0.875, 0.6875, 0.875, 0.75, 0.867, 0.7309, 0.8589, 0.6849, 0.867, 0.6853, 0.867, 0.7309, 0.8589, 0.7292, 0.6613, 0.625, 0.7343, 0.625, 0.7343, 0.6849, 0.6613, 0.6849, 0.7343, 0.625, 0.8092, 0.625, 0.8092, 0.6849, 0.7343, 0.6849, 0.7343, 0.6849, 0.8092, 0.6849, 0.8092, 0.7292, 0.7343, 0.7292, 0.6613, 0.6849, 0.7343, 0.6849, 0.7343, 0.7292, 0.6613, 0.7292, 0.1411, 0.625, 0.1533, 0.625, 0.1533, 0.6849, 0.1411, 0.6849, 0.1533, 0.625, 0.1908, 0.625, 0.1908, 0.6849, 0.1533, 0.6849, 0.1533, 0.6849, 0.1908, 0.6849, 0.1908, 0.7292, 0.1533, 0.7292, 0.1411, 0.6849, 0.1533, 0.6849, 0.1533, 0.7292, 0.1411, 0.7292, 0.1411, 0.75, 0.1533, 0.75, 0.1526, 0.75, 0.1411, 0.75, 0.1533, 0.75, 0.1908, 0.75, 0.188, 0.75, 0.1526, 0.75, 0.1526, 0.75, 0.188, 0.75, 0.1571, 0.75, 0.1498, 0.75, 0.1411, 0.75, 0.1526, 0.75, 0.1498, 0.75, 0.1411, 0.75, 0.375, 0.2661, 0.5, 0.2661, 0.5, 0.2769, 0.375, 0.2741, 0.5, 0.2661, 0.625, 0.2661, 0.625, 0.2741, 0.5, 0.2769, 0.5, 0.2769, 0.625, 0.2741, 0.625, 0.2821, 0.5, 0.3102, 0.375, 0.2741, 0.5, 0.2769, 0.5, 0.3102, 0.375, 0.2821, 0.375, 0.25, 0.5, 0.2522, 0.5, 0.2583, 0.375, 0.258, 0.5, 0.2522, 0.625, 0.25, 0.625, 0.258, 0.5, 0.2583, 0.5, 0.2583, 0.625, 0.258, 0.625, 0.2661, 0.5, 0.2661, 0.375, 0.258, 0.5, 0.2583, 0.5, 0.2661, 0.375, 0.2661, 0.125, 0.625, 0.133, 0.625, 0.133, 0.6853, 0.125, 0.6875, 0.133, 0.625, 0.1411, 0.625, 0.1411, 0.6849, 0.133, 0.6853, 0.133, 0.6853, 0.1411, 0.6849, 0.1411, 0.7292, 0.133, 0.7309, 0.125, 0.6875, 0.133, 0.6853, 0.133, 0.7309, 0.125, 0.75, 0.8092, 0.625, 0.8467, 0.625, 0.8467, 0.6849, 0.8092, 0.6849, 0.8467, 0.625, 0.8589, 0.625, 0.8589, 0.6849, 0.8467, 0.6849, 0.8467, 0.6849, 0.8589, 0.6849, 0.8589, 0.7292, 0.8467, 0.7292, 0.8092, 0.6849, 0.8467, 0.6849, 0.8467, 0.7292, 0.8092, 0.7292, 0.4167, 0.75, 0.5, 0.75, 0.5, 0.75, 0.4167, 0.75, 0.5, 0.75, 0.5833, 0.75, 0.5833, 0.75, 0.5, 0.75, 0.5, 0.75, 0.5833, 0.75, 0.5833, 0.75, 0.5, 0.75, 0.4167, 0.75, 0.5, 0.75, 0.5, 0.75, 0.4167, 0.75, 0.8092, 0.5208, 0.8467, 0.5208, 0.8467, 0.5651, 0.8092, 0.5651, 0.8467, 0.5208, 0.8589, 0.5208, 0.8589, 0.5651, 0.8467, 0.5651, 0.8467, 0.5651, 0.8589, 0.5651, 0.8589, 0.625, 0.8467, 0.625, 0.8092, 0.5651, 0.8467, 0.5651, 0.8467, 0.625, 0.8092, 0.625, 0.125, 0.5, 0.133, 0.5191, 0.133, 0.5647, 0.125, 0.5625, 0.133, 0.5191, 0.1411, 0.5208, 0.1411, 0.5651, 0.133, 0.5647, 0.133, 0.5647, 0.1411, 0.5651, 0.1411, 0.625, 0.133, 0.625, 0.125, 0.5625, 0.133, 0.5647, 0.133, 0.625, 0.125, 0.625, 0.1411, 0.5208, 0.1533, 0.5208, 0.1533, 0.5651, 0.1411, 0.5651, 0.1533, 0.5208, 0.1908, 0.5208, 0.1908, 0.5651, 0.1533, 0.5651, 0.1533, 0.5651, 0.1908, 0.5651, 0.1908, 0.625, 0.1533, 0.625, 0.1411, 0.5651, 0.1533, 0.5651, 0.1533, 0.625, 0.1411, 0.625, 0.6613, 0.5208, 0.7343, 0.5208, 0.7343, 0.5651, 0.6613, 0.5651, 0.7343, 0.5208, 0.8092, 0.5208, 0.8092, 0.5651, 0.7343, 0.5651, 0.7343, 0.5651, 0.8092, 0.5651, 0.8092, 0.625, 0.7343, 0.625, 0.6613, 0.5651, 0.7343, 0.5651, 0.7343, 0.625, 0.6613, 0.625, 0.8589, 0.5208, 0.867, 0.5191, 0.867, 0.5647, 0.8589, 0.5651, 0.867, 0.5191, 0.875, 0.5, 0.875, 0.5625, 0.867, 0.5647, 0.867, 0.5647, 0.875, 0.5625, 0.875, 0.625, 0.867, 0.625, 0.8589, 0.5651, 0.867, 0.5647, 0.867, 0.625, 0.8589, 0.625, 0.3387, 0.5208, 0.3757, 0.5208, 0.3757, 0.5651, 0.3387, 0.5651, 0.3757, 0.5208, 0.4167, 0.5208, 0.4167, 0.5651, 0.3757, 0.5651, 0.3757, 0.5651, 0.4167, 0.5651, 0.4167, 0.625, 0.3757, 0.625, 0.3387, 0.5651, 0.3757, 0.5651, 0.3757, 0.625, 0.3387, 0.625, 0.4167, 0.5208, 0.5, 0.5208, 0.5, 0.5651, 0.4167, 0.5651, 0.5, 0.5208, 0.5833, 0.5208, 0.5833, 0.5651, 0.5, 0.5651, 0.5, 0.5651, 0.5833, 0.5651, 0.5833, 0.625, 0.5, 0.625, 0.4167, 0.5651, 0.5, 0.5651, 0.5, 0.625, 0.4167, 0.625, 0.375, 0.0, 0.5, 0.01736, 0.5, 0.06424, 0.375, 0.0625, 0.5, 0.01736, 0.625, 0.0, 0.625, 0.0625, 0.5, 0.06424, 0.5, 0.06424, 0.625, 0.0625, 0.625, 0.125, 0.5, 0.125, 0.375, 0.0625, 0.5, 0.06424, 0.5, 0.125, 0.375, 0.125, 0.8589, 0.75, 0.867, 0.75, 0.867, 0.75, 0.8589, 0.75, 0.867, 0.75, 0.875, 0.75, 0.875, 0.75, 0.867, 0.75, 0.867, 0.75, 0.875, 0.75, 0.875, 0.75, 0.867, 0.75, 0.8589, 0.75, 0.867, 0.75, 0.867, 0.75, 0.8589, 0.75, 0.6613, 0.75, 0.7343, 0.75, 0.7343, 0.75, 0.6613, 0.75, 0.7343, 0.75, 0.8092, 0.75, 0.8092, 0.75, 0.7343, 0.75, 0.7343, 0.75, 0.8092, 0.75, 0.8092, 0.75, 0.7343, 0.75, 0.6613, 0.75, 0.7343, 0.75, 0.7343, 0.75, 0.6613, 0.75, 0.8092, 0.75, 0.8467, 0.75, 0.8467, 0.75, 0.8092, 0.75, 0.8467, 0.75, 0.8589, 0.75, 0.8589, 0.75, 0.8467, 0.75, 0.8467, 0.75, 0.8589, 0.75, 0.8589, 0.75, 0.8467, 0.75, 0.8092, 0.75, 0.8467, 0.75, 0.8467, 0.75, 0.8092, 0.75, 0.625, 0.0, 0.5, 0.0, 0.5, 0.0, 0.625, 0.0, 0.5, 0.0, 0.375, 0.0, 0.375, 0.0, 0.5, 0.0, 0.5, 0.0, 0.375, 0.0, 0.375, 0.0, 0.5, 0.0, 0.625, 0.0, 0.5, 0.0, 0.5, 0.0, 0.625, 0.0, 0.8092, 0.75, 0.8467, 0.75, 0.8467, 0.75, 0.8092, 0.75, 0.8467, 0.75, 0.8589, 0.75, 0.8589, 0.75, 0.8467, 0.75, 0.8467, 0.75, 0.8589, 0.75, 0.8589, 0.75, 0.8467, 0.75, 0.8092, 0.75, 0.8467, 0.75, 0.8467, 0.75, 0.8092, 0.75, 0.3387, 0.75, 0.3757, 0.75, 0.3764, 0.75, 0.3417, 0.75, 0.3757, 0.75, 0.4167, 0.75, 0.4167, 0.75, 0.3764, 0.75, 0.3764, 0.75, 0.4167, 0.75, 0.4167, 0.75, 0.3795, 0.75, 0.3417, 0.75, 0.3764, 0.75, 0.3795, 0.75, 0.375, 0.75, 0.6613, 0.75, 0.7343, 0.75, 0.7343, 0.75, 0.6613, 0.75, 0.7343, 0.75, 0.8092, 0.75, 0.8092, 0.75, 0.7343, 0.75, 0.7343, 0.75, 0.8092, 0.75, 0.8092, 0.75, 0.7343, 0.75, 0.6613, 0.75, 0.7343, 0.75, 0.7343, 0.75, 0.6613, 0.75, 0.8589, 0.75, 0.867, 0.75, 0.867, 0.75, 0.8589, 0.75, 0.867, 0.75, 0.875, 0.75, 0.875, 0.75, 0.867, 0.75, 0.867, 0.75, 0.875, 0.75, 0.875, 0.75, 0.867, 0.75, 0.8589, 0.75, 0.867, 0.75, 0.867, 0.75, 0.8589, 0.75, 0.8589, 0.7292, 0.867, 0.7309, 0.867, 0.7478, 0.8589, 0.7474, 0.867, 0.7309, 0.875, 0.75, 0.875, 0.75, 0.867, 0.7478, 0.867, 0.7478, 0.875, 0.75, 0.875, 0.75, 0.867, 0.75, 0.8589, 0.7474, 0.867, 0.7478, 0.867, 0.75, 0.8589, 0.75, 0.6613, 0.7292, 0.7343, 0.7292, 0.7343, 0.7474, 0.6613, 0.7474, 0.7343, 0.7292, 0.8092, 0.7292, 0.8092, 0.7474, 0.7343, 0.7474, 0.7343, 0.7474, 0.8092, 0.7474, 0.8092, 0.75, 0.7343, 0.75, 0.6613, 0.7474, 0.7343, 0.7474, 0.7343, 0.75, 0.6613, 0.75, 0.3387, 0.7292, 0.3757, 0.7292, 0.3757, 0.7474, 0.3387, 0.7474, 0.3757, 0.7292, 0.4167, 0.7292, 0.4167, 0.7474, 0.3757, 0.7474, 0.3757, 0.7474, 0.4167, 0.7474, 0.4167, 0.75, 0.3757, 0.75, 0.3387, 0.7474, 0.3757, 0.7474, 0.3757, 0.75, 0.3387, 0.75, 0.8092, 0.7292, 0.8467, 0.7292, 0.8467, 0.7474, 0.8092, 0.7474, 0.8467, 0.7292, 0.8589, 0.7292, 0.8589, 0.7474, 0.8467, 0.7474, 0.8467, 0.7474, 0.8589, 0.7474, 0.8589, 0.75, 0.8467, 0.75, 0.8092, 0.7474, 0.8467, 0.7474, 0.8467, 0.75, 0.8092, 0.75, 0.625, 0.0, 0.5, 0.01736, 0.5, 0.001736, 0.625, 0.0, 0.5, 0.01736, 0.375, 0.0, 0.375, 0.0, 0.5, 0.001736, 0.5, 0.001736, 0.375, 0.0, 0.375, 0.0, 0.5, 0.0, 0.625, 0.0, 0.5, 0.001736, 0.5, 0.0, 0.625, 0.0, 0.4167, 0.7292, 0.5, 0.7292, 0.5, 0.7474, 0.4167, 0.7474, 0.5, 0.7292, 0.5833, 0.7292, 0.5833, 0.7474, 0.5, 0.7474, 0.5, 0.7474, 0.5833, 0.7474, 0.5833, 0.75, 0.5, 0.75, 0.4167, 0.7474, 0.5, 0.7474, 0.5, 0.75, 0.4167, 0.75, 0.1411, 0.7292, 0.1533, 0.7292, 0.1533, 0.7474, 0.1411, 0.7474, 0.1533, 0.7292, 0.1908, 0.7292, 0.1908, 0.7474, 0.1533, 0.7474, 0.1533, 0.7474, 0.1908, 0.7474, 0.1908, 0.75, 0.1533, 0.75, 0.1411, 0.7474, 0.1533, 0.7474, 0.1533, 0.75, 0.1411, 0.75, 0.125, 0.75, 0.133, 0.7309, 0.133, 0.7478, 0.125, 0.75, 0.133, 0.7309, 0.1411, 0.7292, 0.1411, 0.7474, 0.133, 0.7478, 0.133, 0.7478, 0.1411, 0.7474, 0.1411, 0.75, 0.133, 0.75, 0.125, 0.75, 0.133, 0.7478, 0.133, 0.75, 0.125, 0.75, 0.3387, 0.75, 0.3757, 0.75, 0.3757, 0.75, 0.3387, 0.75, 0.3757, 0.75, 0.4167, 0.75, 0.4167, 0.75, 0.3757, 0.75, 0.3757, 0.75, 0.4167, 0.75, 0.4167, 0.75, 0.3757, 0.75, 0.3387, 0.75, 0.3757, 0.75, 0.3757, 0.75, 0.3387, 0.75, 0.1411, 0.75, 0.1533, 0.75, 0.1533, 0.75, 0.1411, 0.75, 0.1533, 0.75, 0.1908, 0.75, 0.1908, 0.75, 0.1533, 0.75, 0.1533, 0.75, 0.1908, 0.75, 0.1908, 0.75, 0.1533, 0.75, 0.1411, 0.75, 0.1533, 0.75, 0.1533, 0.75, 0.1411, 0.75, 0.125, 0.75, 0.133, 0.75, 0.133, 0.75, 0.125, 0.75, 0.133, 0.75, 0.1411, 0.75, 0.1411, 0.75, 0.133, 0.75, 0.133, 0.75, 0.1411, 0.75, 0.1411, 0.75, 0.133, 0.75, 0.125, 0.75, 0.133, 0.75, 0.133, 0.75, 0.125, 0.75, 0.4167, 0.75, 0.5, 0.75, 0.5, 0.75, 0.4167, 0.75, 0.5, 0.75, 0.5833, 0.75, 0.5833, 0.75, 0.5, 0.75, 0.5, 0.75, 0.5833, 0.75, 0.5833, 0.75, 0.5, 0.75, 0.4167, 0.75, 0.5, 0.75, 0.5, 0.75, 0.4167, 0.75, 0.125, 0.75, 0.133, 0.75, 0.133, 0.75, 0.125, 0.75, 0.133, 0.75, 0.1411, 0.75, 0.1411, 0.75, 0.133, 0.75, 0.133, 0.75, 0.1411, 0.75, 0.1411, 0.75, 0.133, 0.75, 0.125, 0.75, 0.133, 0.75, 0.133, 0.75, 0.125, 0.75, 0.1411, 0.75, 0.1498, 0.75, 0.1491, 0.75, 0.1411, 0.75, 0.1498, 0.75, 0.1571, 0.75, 0.1571, 0.75, 0.1491, 0.75, 0.1491, 0.75, 0.1571, 0.75, 0.1571, 0.75, 0.1498, 0.75, 0.1411, 0.75, 0.1491, 0.75, 0.1498, 0.75, 0.1411, 0.75, 0.375, 0.75, 0.3795, 0.75, 0.3802, 0.75, 0.375, 0.75, 0.3795, 0.75, 0.4167, 0.75, 0.4167, 0.75, 0.3802, 0.75, 0.3802, 0.75, 0.4167, 0.75, 0.4167, 0.75, 0.3795, 0.75, 0.375, 0.75, 0.3802, 0.75, 0.3795, 0.75, 0.375, 0.75, 0.625, 0.0, 0.5, 0.0, 0.5, 0.0, 0.625, 0.0, 0.5, 0.0, 0.375, 0.0, 0.375, 0.0, 0.5, 0.0, 0.5, 0.0, 0.375, 0.0, 0.375, 0.0, 0.5, 0.0, 0.625, 0.0, 0.5, 0.0, 0.5, 0.0, 0.625, 0.0, 0.4167, 0.75, 0.5, 0.75, 0.5, 0.75, 0.4167, 0.75, 0.5, 0.75, 0.5833, 0.75, 0.5833, 0.75, 0.5, 0.75, 0.5, 0.75, 0.5833, 0.75, 0.5833, 0.75, 0.5, 0.75, 0.4167, 0.75, 0.5, 0.75, 0.5, 0.75, 0.4167, 0.75, 0.8589, 0.75, 0.867, 0.75, 0.867, 0.75, 0.8589, 0.75, 0.867, 0.75, 0.875, 0.75, 0.875, 0.75, 0.867, 0.75, 0.867, 0.75, 0.875, 0.75, 0.875, 0.75, 0.867, 0.75, 0.8589, 0.75, 0.867, 0.75, 0.867, 0.75, 0.8589, 0.75, 0.6613, 0.75, 0.7343, 0.75, 0.7343, 0.75, 0.6613, 0.75, 0.7343, 0.75, 0.8092, 0.75, 0.8092, 0.75, 0.7343, 0.75, 0.7343, 0.75, 0.8092, 0.75, 0.8092, 0.75, 0.7343, 0.75, 0.6613, 0.75, 0.7343, 0.75, 0.7343, 0.75, 0.6613, 0.75, 0.625, 0.0, 0.5, 0.0, 0.5, 0.0, 0.625, 0.0, 0.5, 0.0, 0.375, 0.0, 0.375, 0.0, 0.5, 0.0, 0.5, 0.0, 0.375, 0.0, 0.375, 0.0, 0.5, 0.0, 0.625, 0.0, 0.5, 0.0, 0.5, 0.0, 0.625, 0.0, 0.8092, 0.75, 0.8467, 0.75, 0.8467, 0.75, 0.8092, 0.75, 0.8467, 0.75, 0.8589, 0.75, 0.8589, 0.75, 0.8467, 0.75, 0.8467, 0.75, 0.8589, 0.75, 0.8589, 0.75, 0.8467, 0.75, 0.8092, 0.75, 0.8467, 0.75, 0.8467, 0.75, 0.8092, 0.75, 0.6613, 0.75, 0.7343, 0.75, 0.7343, 0.75, 0.6613, 0.75, 0.7343, 0.75, 0.8092, 0.75, 0.8092, 0.75, 0.7343, 0.75, 0.7343, 0.75, 0.8092, 0.75, 0.8092, 0.75, 0.7343, 0.75, 0.6613, 0.75, 0.7343, 0.75, 0.7343, 0.75, 0.6613, 0.75, 0.8589, 0.75, 0.867, 0.75, 0.867, 0.75, 0.8589, 0.75, 0.867, 0.75, 0.875, 0.75, 0.875, 0.75, 0.867, 0.75, 0.867, 0.75, 0.875, 0.75, 0.875, 0.75, 0.867, 0.75, 0.8589, 0.75, 0.867, 0.75, 0.867, 0.75, 0.8589, 0.75, 0.4167, 0.75, 0.5, 0.75, 0.5, 0.75, 0.4167, 0.75, 0.5, 0.75, 0.5833, 0.75, 0.5833, 0.75, 0.5, 0.75, 0.5, 0.75, 0.5833, 0.75, 0.5833, 0.75, 0.5, 0.75, 0.4167, 0.75, 0.5, 0.75, 0.5, 0.75, 0.4167, 0.75, 0.4167, 0.75, 0.5, 0.75, 0.5, 0.75, 0.4167, 0.75, 0.5, 0.75, 0.5833, 0.75, 0.5833, 0.75, 0.5, 0.75, 0.5, 0.75, 0.5833, 0.75, 0.5833, 0.75, 0.5, 0.75, 0.4167, 0.75, 0.5, 0.75, 0.5, 0.75, 0.4167, 0.75, 0.8589, 0.75, 0.867, 0.75, 0.867, 0.75, 0.8589, 0.75, 0.867, 0.75, 0.875, 0.75, 0.875, 0.75, 0.867, 0.75, 0.867, 0.75, 0.875, 0.75, 0.875, 0.75, 0.867, 0.75, 0.8589, 0.75, 0.867, 0.75, 0.867, 0.75, 0.8589, 0.75, 0.6613, 0.75, 0.7343, 0.75, 0.7343, 0.75, 0.6613, 0.75, 0.7343, 0.75, 0.8092, 0.75, 0.8092, 0.75, 0.7343, 0.75, 0.7343, 0.75, 0.8092, 0.75, 0.8092, 0.75, 0.7343, 0.75, 0.6613, 0.75, 0.7343, 0.75, 0.7343, 0.75, 0.6613, 0.75, 0.8092, 0.75, 0.8467, 0.75, 0.8467, 0.75, 0.8092, 0.75, 0.8467, 0.75, 0.8589, 0.75, 0.8589, 0.75, 0.8467, 0.75, 0.8467, 0.75, 0.8589, 0.75, 0.8589, 0.75, 0.8467, 0.75, 0.8092, 0.75, 0.8467, 0.75, 0.8467, 0.75, 0.8092, 0.75, 0.625, 0.0, 0.5, 0.0, 0.5, 0.0, 0.625, 0.0, 0.5, 0.0, 0.375, 0.0, 0.375, 0.0, 0.5, 0.0, 0.5, 0.0, 0.375, 0.0, 0.375, 0.0, 0.5, 0.0, 0.625, 0.0, 0.5, 0.0, 0.5, 0.0, 0.625, 0.0, 0.125, 0.75, 0.133, 0.75, 0.133, 0.75, 0.125, 0.75, 0.133, 0.75, 0.1411, 0.75, 0.1411, 0.75, 0.133, 0.75, 0.133, 0.75, 0.1411, 0.75, 0.1411, 0.75, 0.133, 0.75, 0.125, 0.75, 0.133, 0.75, 0.133, 0.75, 0.125, 0.75, 0.1411, 0.75, 0.1498, 0.75, 0.1526, 0.75, 0.1411, 0.75, 0.1498, 0.75, 0.1571, 0.75, 0.188, 0.75, 0.1526, 0.75, 0.1526, 0.75, 0.188, 0.75, 0.1908, 0.75, 0.1533, 0.75, 0.1411, 0.75, 0.1526, 0.75, 0.1533, 0.75, 0.1411, 0.75, 0.375, 0.75, 0.3795, 0.75, 0.3764, 0.75, 0.3417, 0.75, 0.3795, 0.75, 0.4167, 0.75, 0.4167, 0.75, 0.3764, 0.75, 0.3764, 0.75, 0.4167, 0.75, 0.4167, 0.75, 0.3757, 0.75, 0.3417, 0.75, 0.3764, 0.75, 0.3757, 0.75, 0.3387, 0.75, 0.625, 0.0, 0.5, 0.0, 0.5, 0.0, 0.625, 0.0, 0.5, 0.0, 0.375, 0.0, 0.375, 0.0, 0.5, 0.0, 0.5, 0.0, 0.375, 0.0, 0.375, 0.0, 0.5, 0.0, 0.625, 0.0, 0.5, 0.0, 0.5, 0.0, 0.625, 0.0, 0.3387, 0.75, 0.3757, 0.75, 0.3757, 0.75, 0.3387, 0.75, 0.3757, 0.75, 0.4167, 0.75, 0.4167, 0.75, 0.3757, 0.75, 0.3757, 0.75, 0.4167, 0.75, 0.4167, 0.75, 0.3757, 0.75, 0.3387, 0.75, 0.3757, 0.75, 0.3757, 0.75, 0.3387, 0.75, 0.1411, 0.75, 0.1533, 0.75, 0.1533, 0.75, 0.1411, 0.75, 0.1533, 0.75, 0.1908, 0.75, 0.1908, 0.75, 0.1533, 0.75, 0.1533, 0.75, 0.1908, 0.75, 0.1908, 0.75, 0.1533, 0.75, 0.1411, 0.75, 0.1533, 0.75, 0.1533, 0.75, 0.1411, 0.75, 0.125, 0.75, 0.133, 0.75, 0.133, 0.75, 0.125, 0.75, 0.133, 0.75, 0.1411, 0.75, 0.1411, 0.75, 0.133, 0.75, 0.133, 0.75, 0.1411, 0.75, 0.1411, 0.75, 0.133, 0.75, 0.125, 0.75, 0.133, 0.75, 0.133, 0.75, 0.125, 0.75, 0.1411, 0.75, 0.1533, 0.75, 0.1533, 0.75, 0.1411, 0.75, 0.1533, 0.75, 0.1908, 0.75, 0.1908, 0.75, 0.1533, 0.75, 0.1533, 0.75, 0.1908, 0.75, 0.1908, 0.75, 0.1533, 0.75, 0.1411, 0.75, 0.1533, 0.75, 0.1533, 0.75, 0.1411, 0.75, 0.3387, 0.75, 0.3757, 0.75, 0.3757, 0.75, 0.3387, 0.75, 0.3757, 0.75, 0.4167, 0.75, 0.4167, 0.75, 0.3757, 0.75, 0.3757, 0.75, 0.4167, 0.75, 0.4167, 0.75, 0.3757, 0.75, 0.3387, 0.75, 0.3757, 0.75, 0.3757, 0.75, 0.3387, 0.75, 0.625, 0.0, 0.5, 0.0, 0.5, 0.0, 0.625, 0.0, 0.5, 0.0, 0.375, 0.0, 0.375, 0.0, 0.5, 0.0, 0.5, 0.0, 0.375, 0.0, 0.375, 0.0, 0.5, 0.0, 0.625, 0.0, 0.5, 0.0, 0.5, 0.0, 0.625, 0.0, 0.8092, 0.75, 0.8467, 0.75, 0.8467, 0.75, 0.8092, 0.75, 0.8467, 0.75, 0.8589, 0.75, 0.8589, 0.75, 0.8467, 0.75, 0.8467, 0.75, 0.8589, 0.75, 0.8589, 0.75, 0.8467, 0.75, 0.8092, 0.75, 0.8467, 0.75, 0.8467, 0.75, 0.8092, 0.75, 0.625, 0.0, 0.5, 0.0, 0.5, 0.0, 0.625, 0.0, 0.5, 0.0, 0.375, 0.0, 0.375, 0.0, 0.5, 0.0, 0.5, 0.0, 0.375, 0.0, 0.375, 0.0, 0.5, 0.0, 0.625, 0.0, 0.5, 0.0, 0.5, 0.0, 0.625, 0.0, 0.3387, 0.75, 0.3757, 0.75, 0.3757, 0.75, 0.3387, 0.75, 0.3757, 0.75, 0.4167, 0.75, 0.4167, 0.75, 0.3757, 0.75, 0.3757, 0.75, 0.4167, 0.75, 0.4167, 0.75, 0.3757, 0.75, 0.3387, 0.75, 0.3757, 0.75, 0.3757, 0.75, 0.3387, 0.75, 0.1411, 0.75, 0.1533, 0.75, 0.1533, 0.75, 0.1411, 0.75, 0.1533, 0.75, 0.1908, 0.75, 0.1908, 0.75, 0.1533, 0.75, 0.1533, 0.75, 0.1908, 0.75, 0.1908, 0.75, 0.1533, 0.75, 0.1411, 0.75, 0.1533, 0.75, 0.1533, 0.75, 0.1411, 0.75, 0.8092, 0.75, 0.8467, 0.75, 0.8467, 0.75, 0.8092, 0.75, 0.8467, 0.75, 0.8589, 0.75, 0.8589, 0.75, 0.8467, 0.75, 0.8467, 0.75, 0.8589, 0.75, 0.8589, 0.75, 0.8467, 0.75, 0.8092, 0.75, 0.8467, 0.75, 0.8467, 0.75, 0.8092, 0.75, 0.6613, 0.75, 0.7343, 0.75, 0.7343, 0.75, 0.6613, 0.75, 0.7343, 0.75, 0.8092, 0.75, 0.8092, 0.75, 0.7343, 0.75, 0.7343, 0.75, 0.8092, 0.75, 0.8092, 0.75, 0.7343, 0.75, 0.6613, 0.75, 0.7343, 0.75, 0.7343, 0.75, 0.6613, 0.75, 0.8589, 0.75, 0.867, 0.75, 0.867, 0.75, 0.8589, 0.75, 0.867, 0.75, 0.875, 0.75, 0.875, 0.75, 0.867, 0.75, 0.867, 0.75, 0.875, 0.75, 0.875, 0.75, 0.867, 0.75, 0.8589, 0.75, 0.867, 0.75, 0.867, 0.75, 0.8589, 0.75, 0.4167, 0.75, 0.5, 0.75, 0.5, 0.75, 0.4167, 0.75, 0.5, 0.75, 0.5833, 0.75, 0.5833, 0.75, 0.5, 0.75, 0.5, 0.75, 0.5833, 0.75, 0.5833, 0.75, 0.5, 0.75, 0.4167, 0.75, 0.5, 0.75, 0.5, 0.75, 0.4167, 0.75, 0.125, 0.75, 0.133, 0.75, 0.133, 0.75, 0.125, 0.75, 0.133, 0.75, 0.1411, 0.75, 0.1411, 0.75, 0.133, 0.75, 0.133, 0.75, 0.1411, 0.75, 0.1411, 0.75, 0.133, 0.75, 0.125, 0.75, 0.133, 0.75, 0.133, 0.75, 0.125, 0.75, 0.625, 0.0, 0.5, 0.0, 0.5, 0.0, 0.625, 0.0, 0.5, 0.0, 0.375, 0.0, 0.375, 0.0, 0.5, 0.0, 0.5, 0.0, 0.375, 0.0, 0.375, 0.0, 0.5, 0.0, 0.625, 0.0, 0.5, 0.0, 0.5, 0.0, 0.625, 0.0, 0.3387, 0.75, 0.3757, 0.75, 0.3757, 0.75, 0.3387, 0.75, 0.3757, 0.75, 0.4167, 0.75, 0.4167, 0.75, 0.3757, 0.75, 0.3757, 0.75, 0.4167, 0.75, 0.4167, 0.75, 0.3757, 0.75, 0.3387, 0.75, 0.3757, 0.75, 0.3757, 0.75, 0.3387, 0.75, 0.1411, 0.75, 0.1533, 0.75, 0.1533, 0.75, 0.1411, 0.75, 0.1533, 0.75, 0.1908, 0.75, 0.1908, 0.75, 0.1533, 0.75, 0.1533, 0.75, 0.1908, 0.75, 0.1908, 0.75, 0.1533, 0.75, 0.1411, 0.75, 0.1533, 0.75, 0.1533, 0.75, 0.1411, 0.75, 0.8092, 0.75, 0.8467, 0.75, 0.8467, 0.75, 0.8092, 0.75, 0.8467, 0.75, 0.8589, 0.75, 0.8589, 0.75, 0.8467, 0.75, 0.8467, 0.75, 0.8589, 0.75, 0.8589, 0.75, 0.8467, 0.75, 0.8092, 0.75, 0.8467, 0.75, 0.8467, 0.75, 0.8092, 0.75, 0.6613, 0.75, 0.7343, 0.75, 0.7343, 0.75, 0.6613, 0.75, 0.7343, 0.75, 0.8092, 0.75, 0.8092, 0.75, 0.7343, 0.75, 0.7343, 0.75, 0.8092, 0.75, 0.8092, 0.75, 0.7343, 0.75, 0.6613, 0.75, 0.7343, 0.75, 0.7343, 0.75, 0.6613, 0.75, 0.8589, 0.75, 0.867, 0.75, 0.867, 0.75, 0.8589, 0.75, 0.867, 0.75, 0.875, 0.75, 0.875, 0.75, 0.867, 0.75, 0.867, 0.75, 0.875, 0.75, 0.875, 0.75, 0.867, 0.75, 0.8589, 0.75, 0.867, 0.75, 0.867, 0.75, 0.8589, 0.75, 0.4167, 0.75, 0.5, 0.75, 0.5, 0.75, 0.4167, 0.75, 0.5, 0.75, 0.5833, 0.75, 0.5833, 0.75, 0.5, 0.75, 0.5, 0.75, 0.5833, 0.75, 0.5833, 0.75, 0.5, 0.75, 0.4167, 0.75, 0.5, 0.75, 0.5, 0.75, 0.4167, 0.75, 0.125, 0.75, 0.133, 0.75, 0.133, 0.75, 0.125, 0.75, 0.133, 0.75, 0.1411, 0.75, 0.1411, 0.75, 0.133, 0.75, 0.133, 0.75, 0.1411, 0.75, 0.1411, 0.75, 0.133, 0.75, 0.125, 0.75, 0.133, 0.75, 0.133, 0.75, 0.125, 0.75, 0.1411, 0.75, 0.1533, 0.75, 0.1526, 0.75, 0.1411, 0.75, 0.1533, 0.75, 0.1908, 0.75, 0.188, 0.75, 0.1526, 0.75, 0.1526, 0.75, 0.188, 0.75, 0.1571, 0.75, 0.1491, 0.75, 0.1411, 0.75, 0.1526, 0.75, 0.1491, 0.75, 0.1411, 0.75, 0.125, 0.75, 0.133, 0.75, 0.133, 0.75, 0.125, 0.75, 0.133, 0.75, 0.1411, 0.75, 0.1411, 0.75, 0.133, 0.75, 0.133, 0.75, 0.1411, 0.75, 0.1411, 0.75, 0.133, 0.75, 0.125, 0.75, 0.133, 0.75, 0.133, 0.75, 0.125, 0.75, 0.4167, 0.75, 0.5, 0.75, 0.5, 0.75, 0.4202, 0.75, 0.5, 0.75, 0.5833, 0.75, 0.5798, 0.75, 0.5, 0.75, 0.5, 0.75, 0.5798, 0.75, 0.5625, 0.75, 0.5, 0.75, 0.4202, 0.75, 0.5, 0.75, 0.5, 0.75, 0.4375, 0.75, 0.8092, 0.75, 0.8467, 0.75, 0.8467, 0.75, 0.8092, 0.75, 0.8467, 0.75, 0.8589, 0.75, 0.8589, 0.75, 0.8467, 0.75, 0.8467, 0.75, 0.8589, 0.75, 0.8589, 0.75, 0.8467, 0.75, 0.8092, 0.75, 0.8467, 0.75, 0.8467, 0.75, 0.8092, 0.75, 0.6613, 0.75, 0.7343, 0.75, 0.7343, 0.75, 0.6613, 0.75, 0.7343, 0.75, 0.8092, 0.75, 0.8092, 0.75, 0.7343, 0.75, 0.7343, 0.75, 0.8092, 0.75, 0.8092, 0.75, 0.7343, 0.75, 0.6613, 0.75, 0.7343, 0.75, 0.7343, 0.75, 0.6613, 0.75, 0.8589, 0.75, 0.867, 0.75, 0.867, 0.75, 0.8589, 0.75, 0.867, 0.75, 0.875, 0.75, 0.875, 0.75, 0.867, 0.75, 0.867, 0.75, 0.875, 0.75, 0.875, 0.75, 0.867, 0.75, 0.8589, 0.75, 0.867, 0.75, 0.867, 0.75, 0.8589, 0.75, 0.4167, 0.75, 0.5, 0.75, 0.5, 0.75, 0.4167, 0.75, 0.5, 0.75, 0.5833, 0.75, 0.5833, 0.75, 0.5, 0.75, 0.5, 0.75, 0.5833, 0.75, 0.5833, 0.75, 0.5, 0.75, 0.4167, 0.75, 0.5, 0.75, 0.5, 0.75, 0.4167, 0.75, 0.125, 0.75, 0.133, 0.75, 0.133, 0.75, 0.125, 0.75, 0.133, 0.75, 0.1411, 0.75, 0.1411, 0.75, 0.133, 0.75, 0.133, 0.75, 0.1411, 0.75, 0.1411, 0.75, 0.133, 0.75, 0.125, 0.75, 0.133, 0.75, 0.133, 0.75, 0.125, 0.75, 0.375, 0.9839, 0.5, 0.9839, 0.5, 0.992, 0.375, 0.992, 0.5, 0.9839, 0.625, 0.9839, 0.625, 0.992, 0.5, 0.992, 0.5, 0.992, 0.625, 0.992, 0.625, 1.0, 0.5, 1.0, 0.375, 0.992, 0.5, 0.992, 0.5, 1.0, 0.375, 1.0, 0.375, 0.75, 0.5, 0.7803, 0.5, 0.8592, 0.375, 0.8589, 0.5, 0.7803, 0.625, 0.75, 0.625, 0.8589, 0.5, 0.8592, 0.5, 0.8592, 0.625, 0.8589, 0.625, 0.9679, 0.5, 0.9398, 0.375, 0.8589, 0.5, 0.8592, 0.5, 0.9398, 0.375, 0.9679, 0.375, 0.9679, 0.5, 0.9398, 0.5, 0.9731, 0.375, 0.9759, 0.5, 0.9398, 0.625, 0.9679, 0.625, 0.9759, 0.5, 0.9731, 0.5, 0.9731, 0.625, 0.9759, 0.625, 0.9839, 0.5, 0.9839, 0.375, 0.9759, 0.5, 0.9731, 0.5, 0.9839, 0.375, 0.9839, 0.3387, 0.75, 0.3757, 0.75, 0.3806, 0.75, 0.3426, 0.75, 0.3757, 0.75, 0.4167, 0.75, 0.4202, 0.75, 0.3806, 0.75, 0.3806, 0.75, 0.4202, 0.75, 0.4375, 0.75, 0.416, 0.7508, 0.3426, 0.75, 0.3806, 0.75, 0.416, 0.7508, 0.375, 0.75, 0.625, 0.0, 0.5, 0.0, 0.5, 0.0, 0.625, 0.0, 0.5, 0.0, 0.375, 0.0, 0.375, 0.0, 0.5, 0.0, 0.5, 0.0, 0.375, 0.0, 0.375, 0.0, 0.5, 0.0, 0.625, 0.0, 0.5, 0.0, 0.5, 0.0, 0.625, 0.0, 0.8092, 0.75, 0.8467, 0.75, 0.8474, 0.75, 0.812, 0.75, 0.8467, 0.75, 0.8589, 0.75, 0.8589, 0.75, 0.8474, 0.75, 0.8474, 0.75, 0.8589, 0.75, 0.8589, 0.75, 0.8509, 0.75, 0.812, 0.75, 0.8474, 0.75, 0.8509, 0.75, 0.8429, 0.75, 0.6613, 0.75, 0.7343, 0.75, 0.7342, 0.75, 0.6574, 0.75, 0.7343, 0.75, 0.8092, 0.75, 0.812, 0.75, 0.7342, 0.75, 0.7342, 0.75, 0.812, 0.75, 0.8429, 0.75, 0.7339, 0.75, 0.6574, 0.75, 0.7342, 0.75, 0.7339, 0.75, 0.625, 0.75, 0.8589, 0.75, 0.867, 0.75, 0.867, 0.75, 0.8589, 0.75, 0.867, 0.75, 0.875, 0.75, 0.875, 0.75, 0.867, 0.75, 0.867, 0.75, 0.875, 0.75, 0.875, 0.75, 0.867, 0.75, 0.8589, 0.75, 0.867, 0.75, 0.867, 0.75, 0.8589, 0.75, 0.5833, 0.75, 0.6243, 0.75, 0.6194, 0.75, 0.5798, 0.75, 0.6243, 0.75, 0.6613, 0.75, 0.6574, 0.75, 0.6194, 0.75, 0.6194, 0.75, 0.6574, 0.75, 0.625, 0.75, 0.584, 0.7508, 0.5798, 0.75, 0.6194, 0.75, 0.584, 0.7508, 0.5625, 0.75, 0.1908, 0.75, 0.2657, 0.75, 0.2658, 0.75, 0.188, 0.75, 0.2657, 0.75, 0.3387, 0.75, 0.3426, 0.75, 0.2658, 0.75, 0.2658, 0.75, 0.3426, 0.75, 0.375, 0.75, 0.2661, 0.75, 0.188, 0.75, 0.2658, 0.75, 0.2661, 0.75, 0.1571, 0.75, 0.4375, 0.75, 0.5, 0.75, 0.5, 0.753, 0.416, 0.7508, 0.5, 0.75, 0.5625, 0.75, 0.584, 0.7508, 0.5, 0.753, 0.5, 0.753, 0.584, 0.7508, 0.625, 0.75, 0.5, 0.7803, 0.416, 0.7508, 0.5, 0.753, 0.5, 0.7803, 0.375, 0.75, 0.5833, 0.75, 0.6243, 0.75, 0.6243, 0.75, 0.5833, 0.75, 0.6243, 0.75, 0.6613, 0.75, 0.6613, 0.75, 0.6243, 0.75, 0.6243, 0.75, 0.6613, 0.75, 0.6613, 0.75, 0.6243, 0.75, 0.5833, 0.75, 0.6243, 0.75, 0.6243, 0.75, 0.5833, 0.75, 0.5833, 0.75, 0.6243, 0.75, 0.6243, 0.75, 0.5833, 0.75, 0.6243, 0.75, 0.6613, 0.75, 0.6613, 0.75, 0.6243, 0.75, 0.6243, 0.75, 0.6613, 0.75, 0.6613, 0.75, 0.6243, 0.75, 0.5833, 0.75, 0.6243, 0.75, 0.6243, 0.75, 0.5833, 0.75, 0.1908, 0.75, 0.2657, 0.75, 0.2657, 0.75, 0.1908, 0.75, 0.2657, 0.75, 0.3387, 0.75, 0.3387, 0.75, 0.2657, 0.75, 0.2657, 0.75, 0.3387, 0.75, 0.3387, 0.75, 0.2657, 0.75, 0.1908, 0.75, 0.2657, 0.75, 0.2657, 0.75, 0.1908, 0.75, 0.5833, 0.75, 0.6243, 0.75, 0.6243, 0.75, 0.5833, 0.75, 0.6243, 0.75, 0.6613, 0.75, 0.6613, 0.75, 0.6243, 0.75, 0.6243, 0.75, 0.6613, 0.75, 0.6613, 0.75, 0.6243, 0.75, 0.5833, 0.75, 0.6243, 0.75, 0.6243, 0.75, 0.5833, 0.75, 0.1908, 0.75, 0.2657, 0.75, 0.2657, 0.75, 0.1908, 0.75, 0.2657, 0.75, 0.3387, 0.75, 0.3387, 0.75, 0.2657, 0.75, 0.2657, 0.75, 0.3387, 0.75, 0.3387, 0.75, 0.2657, 0.75, 0.1908, 0.75, 0.2657, 0.75, 0.2657, 0.75, 0.1908, 0.75, 0.1908, 0.75, 0.2657, 0.75, 0.2657, 0.75, 0.1908, 0.75, 0.2657, 0.75, 0.3387, 0.75, 0.3387, 0.75, 0.2657, 0.75, 0.2657, 0.75, 0.3387, 0.75, 0.3387, 0.75, 0.2657, 0.75, 0.1908, 0.75, 0.2657, 0.75, 0.2657, 0.75, 0.1908, 0.75, 0.1908, 0.75, 0.2657, 0.75, 0.2657, 0.75, 0.1908, 0.75, 0.2657, 0.75, 0.3387, 0.75, 0.3387, 0.75, 0.2657, 0.75, 0.2657, 0.75, 0.3387, 0.75, 0.3387, 0.75, 0.2657, 0.75, 0.1908, 0.75, 0.2657, 0.75, 0.2657, 0.75, 0.1908, 0.75, 0.1571, 0.75, 0.2661, 0.75, 0.2658, 0.75, 0.188, 0.75, 0.2661, 0.75, 0.375, 0.75, 0.3417, 0.75, 0.2658, 0.75, 0.2658, 0.75, 0.3417, 0.75, 0.3387, 0.75, 0.2657, 0.75, 0.188, 0.75, 0.2658, 0.75, 0.2657, 0.75, 0.1908, 0.75, 0.5833, 0.75, 0.6243, 0.75, 0.6243, 0.75, 0.5833, 0.75, 0.6243, 0.75, 0.6613, 0.75, 0.6613, 0.75, 0.6243, 0.75, 0.6243, 0.75, 0.6613, 0.75, 0.6613, 0.75, 0.6243, 0.75, 0.5833, 0.75, 0.6243, 0.75, 0.6243, 0.75, 0.5833, 0.75, 0.5833, 0.75, 0.6243, 0.75, 0.6243, 0.75, 0.5833, 0.75, 0.6243, 0.75, 0.6613, 0.75, 0.6613, 0.75, 0.6243, 0.75, 0.6243, 0.75, 0.6613, 0.75, 0.6613, 0.75, 0.6243, 0.75, 0.5833, 0.75, 0.6243, 0.75, 0.6243, 0.75, 0.5833, 0.75, 0.5833, 0.75, 0.6243, 0.75, 0.6243, 0.75, 0.5833, 0.75, 0.6243, 0.75, 0.6613, 0.75, 0.6613, 0.75, 0.6243, 0.75, 0.6243, 0.75, 0.6613, 0.75, 0.6613, 0.75, 0.6243, 0.75, 0.5833, 0.75, 0.6243, 0.75, 0.6243, 0.75, 0.5833, 0.75, 0.1571, 0.75, 0.2661, 0.75, 0.2661, 0.75, 0.1571, 0.75, 0.2661, 0.75, 0.375, 0.75, 0.375, 0.75, 0.2661, 0.75, 0.2661, 0.75, 0.375, 0.75, 0.375, 0.75, 0.2661, 0.75, 0.1571, 0.75, 0.2661, 0.75, 0.2661, 0.75, 0.1571, 0.75, 0.1908, 0.75, 0.2657, 0.75, 0.2657, 0.75, 0.1908, 0.75, 0.2657, 0.75, 0.3387, 0.75, 0.3387, 0.75, 0.2657, 0.75, 0.2657, 0.75, 0.3387, 0.75, 0.3387, 0.75, 0.2657, 0.75, 0.1908, 0.75, 0.2657, 0.75, 0.2657, 0.75, 0.1908, 0.75, 0.1908, 0.7292, 0.2657, 0.7292, 0.2657, 0.7474, 0.1908, 0.7474, 0.2657, 0.7292, 0.3387, 0.7292, 0.3387, 0.7474, 0.2657, 0.7474, 0.2657, 0.7474, 0.3387, 0.7474, 0.3387, 0.75, 0.2657, 0.75, 0.1908, 0.7474, 0.2657, 0.7474, 0.2657, 0.75, 0.1908, 0.75, 0.5833, 0.7292, 0.6243, 0.7292, 0.6243, 0.7474, 0.5833, 0.7474, 0.6243, 0.7292, 0.6613, 0.7292, 0.6613, 0.7474, 0.6243, 0.7474, 0.6243, 0.7474, 0.6613, 0.7474, 0.6613, 0.75, 0.6243, 0.75, 0.5833, 0.7474, 0.6243, 0.7474, 0.6243, 0.75, 0.5833, 0.75, 0.5833, 0.75, 0.6243, 0.75, 0.6243, 0.75, 0.5833, 0.75, 0.6243, 0.75, 0.6613, 0.75, 0.6613, 0.75, 0.6243, 0.75, 0.6243, 0.75, 0.6613, 0.75, 0.6613, 0.75, 0.6243, 0.75, 0.5833, 0.75, 0.6243, 0.75, 0.6243, 0.75, 0.5833, 0.75, 0.1908, 0.75, 0.2657, 0.75, 0.2658, 0.75, 0.188, 0.75, 0.2657, 0.75, 0.3387, 0.75, 0.3417, 0.75, 0.2658, 0.75, 0.2658, 0.75, 0.3417, 0.75, 0.375, 0.75, 0.2661, 0.75, 0.188, 0.75, 0.2658, 0.75, 0.2661, 0.75, 0.1571, 0.75, 0.5833, 0.75, 0.6243, 0.75, 0.6243, 0.75, 0.5833, 0.75, 0.6243, 0.75, 0.6613, 0.75, 0.6613, 0.75, 0.6243, 0.75, 0.6243, 0.75, 0.6613, 0.75, 0.6613, 0.75, 0.6243, 0.75, 0.5833, 0.75, 0.6243, 0.75, 0.6243, 0.75, 0.5833, 0.75, 0.1908, 0.5208, 0.2657, 0.5208, 0.2657, 0.5651, 0.1908, 0.5651, 0.2657, 0.5208, 0.3387, 0.5208, 0.3387, 0.5651, 0.2657, 0.5651, 0.2657, 0.5651, 0.3387, 0.5651, 0.3387, 0.625, 0.2657, 0.625, 0.1908, 0.5651, 0.2657, 0.5651, 0.2657, 0.625, 0.1908, 0.625, 0.5833, 0.5208, 0.6243, 0.5208, 0.6243, 0.5651, 0.5833, 0.5651, 0.6243, 0.5208, 0.6613, 0.5208, 0.6613, 0.5651, 0.6243, 0.5651, 0.6243, 0.5651, 0.6613, 0.5651, 0.6613, 0.625, 0.6243, 0.625, 0.5833, 0.5651, 0.6243, 0.5651, 0.6243, 0.625, 0.5833, 0.625, 0.5833, 0.625, 0.6243, 0.625, 0.6243, 0.6849, 0.5833, 0.6849, 0.6243, 0.625, 0.6613, 0.625, 0.6613, 0.6849, 0.6243, 0.6849, 0.6243, 0.6849, 0.6613, 0.6849, 0.6613, 0.7292, 0.6243, 0.7292, 0.5833, 0.6849, 0.6243, 0.6849, 0.6243, 0.7292, 0.5833, 0.7292, 0.1908, 0.625, 0.2657, 0.625, 0.2657, 0.6849, 0.1908, 0.6849, 0.2657, 0.625, 0.3387, 0.625, 0.3387, 0.6849, 0.2657, 0.6849, 0.2657, 0.6849, 0.3387, 0.6849, 0.3387, 0.7292, 0.2657, 0.7292, 0.1908, 0.6849, 0.2657, 0.6849, 0.2657, 0.7292, 0.1908, 0.7292, 0.375, 0.2821, 0.5, 0.3102, 0.5, 0.3908, 0.375, 0.3911, 0.5, 0.3102, 0.625, 0.2821, 0.625, 0.3911, 0.5, 0.3908, 0.5, 0.3908, 0.625, 0.3911, 0.625, 0.5, 0.5, 0.4697, 0.375, 0.3911, 0.5, 0.3908, 0.5, 0.4697, 0.375, 0.5, 0.5625, 0.5, 0.584, 0.4992, 0.6194, 0.5026, 0.5798, 0.5026, 0.584, 0.4992, 0.625, 0.5, 0.6574, 0.5026, 0.6194, 0.5026, 0.6194, 0.5026, 0.6574, 0.5026, 0.6613, 0.5208, 0.6243, 0.5208, 0.5798, 0.5026, 0.6194, 0.5026, 0.6243, 0.5208, 0.5833, 0.5208, 0.1571, 0.5, 0.2661, 0.5, 0.2658, 0.5026, 0.188, 0.5026, 0.2661, 0.5, 0.375, 0.5, 0.3426, 0.5026, 0.2658, 0.5026, 0.2658, 0.5026, 0.3426, 0.5026, 0.3387, 0.5208, 0.2657, 0.5208, 0.188, 0.5026, 0.2658, 0.5026, 0.2657, 0.5208, 0.1908, 0.5208, 0.4375, 0.5, 0.5, 0.5, 0.5, 0.5026, 0.4202, 0.5026, 0.5, 0.5, 0.5625, 0.5, 0.5798, 0.5026, 0.5, 0.5026, 0.5, 0.5026, 0.5798, 0.5026, 0.5833, 0.5208, 0.5, 0.5208, 0.4202, 0.5026, 0.5, 0.5026, 0.5, 0.5208, 0.4167, 0.5208, 0.375, 0.5, 0.416, 0.4992, 0.3806, 0.5026, 0.3426, 0.5026, 0.416, 0.4992, 0.4375, 0.5, 0.4202, 0.5026, 0.3806, 0.5026, 0.3806, 0.5026, 0.4202, 0.5026, 0.4167, 0.5208, 0.3757, 0.5208, 0.3426, 0.5026, 0.3806, 0.5026, 0.3757, 0.5208, 0.3387, 0.5208, 0.8589, 0.5, 0.867, 0.5, 0.867, 0.5022, 0.8589, 0.5026, 0.867, 0.5, 0.875, 0.5, 0.875, 0.5, 0.867, 0.5022, 0.867, 0.5022, 0.875, 0.5, 0.875, 0.5, 0.867, 0.5191, 0.8589, 0.5026, 0.867, 0.5022, 0.867, 0.5191, 0.8589, 0.5208, 0.625, 0.5, 0.7339, 0.5, 0.7342, 0.5026, 0.6574, 0.5026, 0.7339, 0.5, 0.8429, 0.5, 0.812, 0.5026, 0.7342, 0.5026, 0.7342, 0.5026, 0.812, 0.5026, 0.8092, 0.5208, 0.7343, 0.5208, 0.6574, 0.5026, 0.7342, 0.5026, 0.7343, 0.5208, 0.6613, 0.5208, 0.1411, 0.5, 0.1491, 0.5, 0.1526, 0.5026, 0.1411, 0.5026, 0.1491, 0.5, 0.1571, 0.5, 0.188, 0.5026, 0.1526, 0.5026, 0.1526, 0.5026, 0.188, 0.5026, 0.1908, 0.5208, 0.1533, 0.5208, 0.1411, 0.5026, 0.1526, 0.5026, 0.1533, 0.5208, 0.1411, 0.5208, 0.125, 0.5, 0.133, 0.5, 0.133, 0.5022, 0.125, 0.5, 0.133, 0.5, 0.1411, 0.5, 0.1411, 0.5026, 0.133, 0.5022, 0.133, 0.5022, 0.1411, 0.5026, 0.1411, 0.5208, 0.133, 0.5191, 0.125, 0.5, 0.133, 0.5022, 0.133, 0.5191, 0.125, 0.5, 0.8429, 0.5, 0.8509, 0.5, 0.8474, 0.5026, 0.812, 0.5026, 0.8509, 0.5, 0.8589, 0.5, 0.8589, 0.5026, 0.8474, 0.5026, 0.8474, 0.5026, 0.8589, 0.5026, 0.8589, 0.5208, 0.8467, 0.5208, 0.812, 0.5026, 0.8474, 0.5026, 0.8467, 0.5208, 0.8092, 0.5208, 0.375, 0.125, 0.5, 0.125, 0.5, 0.1858, 0.375, 0.1875, 0.5, 0.125, 0.625, 0.125, 0.625, 0.1875, 0.5, 0.1858, 0.5, 0.1858, 0.625, 0.1875, 0.625, 0.25, 0.5, 0.2326, 0.375, 0.1875, 0.5, 0.1858, 0.5, 0.2326, 0.375, 0.25, 0.8333, 0.7081, 0.8333, 0.6248, 0.8698, 0.6245, 0.8698, 0.711, 0.8333, 0.6248, 0.8333, 0.5416, 0.8698, 0.538, 0.8698, 0.6245, 0.8698, 0.6245, 0.8698, 0.538, 0.875, 0.5, 0.875, 0.624, 0.8698, 0.711, 0.8698, 0.6245, 0.875, 0.624, 0.875, 0.748, 0.625, 0.5417, 0.5, 0.5417, 0.5, 0.5052, 0.625, 0.5052, 0.5, 0.5417, 0.375, 0.5417, 0.375, 0.5052, 0.5, 0.5052, 0.5, 0.5052, 0.375, 0.5052, 0.375, 0.5, 0.5, 0.5, 0.625, 0.5052, 0.5, 0.5052, 0.5, 0.5, 0.625, 0.5, 0.375, 0.7083, 0.5, 0.7083, 0.5, 0.7483, 0.375, 0.7457, 0.5, 0.7083, 0.625, 0.7083, 0.625, 0.7457, 0.5, 0.7483, 0.5, 0.7483, 0.625, 0.7457, 0.625, 0.75, 0.5, 0.7847, 0.375, 0.7457, 0.5, 0.7483, 0.5, 0.7847, 0.375, 0.75, 0.375, 0.75, 0.5, 0.7847, 0.5, 0.875, 0.375, 0.875, 0.5, 0.7847, 0.625, 0.75, 0.625, 0.875, 0.5, 0.875, 0.5, 0.875, 0.625, 0.875, 0.625, 1.0, 0.5, 0.9653, 0.375, 0.875, 0.5, 0.875, 0.5, 0.9653, 0.375, 1.0, 0.1667, 0.7083, 0.2552, 0.7083, 0.2543, 0.7448, 0.1632, 0.7448, 0.2552, 0.7083, 0.375, 0.7083, 0.375, 0.7457, 0.2543, 0.7448, 0.2543, 0.7448, 0.375, 0.7457, 0.375, 0.75, 0.25, 0.75, 0.1632, 0.7448, 0.2543, 0.7448, 0.25, 0.75, 0.125, 0.75, 0.625, 0.7083, 0.7448, 0.7083, 0.7457, 0.7448, 0.625, 0.7457, 0.7448, 0.7083, 0.8333, 0.7081, 0.8368, 0.7446, 0.7457, 0.7448, 0.7457, 0.7448, 0.8368, 0.7446, 0.875, 0.75, 0.75, 0.75, 0.625, 0.7457, 0.7457, 0.7448, 0.75, 0.75, 0.625, 0.75, 0.375, 0.0, 0.5, 0.03472, 0.5, 0.125, 0.375, 0.125, 0.5, 0.03472, 0.625, 0.0, 0.625, 0.125, 0.5, 0.125, 0.5, 0.125, 0.625, 0.125, 0.625, 0.25, 0.5, 0.2153, 0.375, 0.125, 0.5, 0.125, 0.5, 0.2153, 0.375, 0.25, 0.1667, 0.7083, 0.1632, 0.7448, 0.1293, 0.7457, 0.1302, 0.7118, 0.1632, 0.7448, 0.125, 0.75, 0.125, 0.75, 0.1293, 0.7457, 0.1293, 0.7457, 0.125, 0.75, 0.125, 0.75, 0.125, 0.75, 0.1302, 0.7118, 0.1293, 0.7457, 0.125, 0.75, 0.125, 0.75, 0.1667, 0.5417, 0.1302, 0.5382, 0.1302, 0.5043, 0.1667, 0.5052, 0.1302, 0.5382, 0.125, 0.5, 0.125, 0.5, 0.1302, 0.5043, 0.1302, 0.5043, 0.125, 0.5, 0.125, 0.5, 0.1302, 0.5, 0.1667, 0.5052, 0.1302, 0.5043, 0.1302, 0.5, 0.1667, 0.5, 0.375, 1.0, 0.5, 0.9653, 0.5, 0.9965, 0.375, 1.0, 0.5, 0.9653, 0.625, 1.0, 0.625, 1.0, 0.5, 0.9965, 0.5, 0.9965, 0.625, 1.0, 0.625, 1.0, 0.5, 1.0, 0.375, 1.0, 0.5, 0.9965, 0.5, 1.0, 0.375, 1.0, 0.375, 0.25, 0.5, 0.25, 0.5, 0.25, 0.375, 0.25, 0.5, 0.25, 0.625, 0.25, 0.625, 0.25, 0.5, 0.25, 0.5, 0.25, 0.625, 0.25, 0.625, 0.25, 0.5, 0.25, 0.375, 0.25, 0.5, 0.25, 0.5, 0.25, 0.375, 0.25, 0.1667, 0.5, 0.1302, 0.5, 0.1302, 0.5, 0.1667, 0.5, 0.1302, 0.5, 0.125, 0.5, 0.125, 0.5, 0.1302, 0.5, 0.1302, 0.5, 0.125, 0.5, 0.125, 0.5, 0.1302, 0.5, 0.1667, 0.5, 0.1302, 0.5, 0.1302, 0.5, 0.1667, 0.5, 0.375, 0.5417, 0.2552, 0.5417, 0.2552, 0.5052, 0.375, 0.5052, 0.2552, 0.5417, 0.1667, 0.5417, 0.1667, 0.5052, 0.2552, 0.5052, 0.2552, 0.5052, 0.1667, 0.5052, 0.1667, 0.5, 0.2552, 0.5, 0.375, 0.5052, 0.2552, 0.5052, 0.2552, 0.5, 0.375, 0.5, 0.375, 0.25, 0.5, 0.2153, 0.5, 0.2465, 0.375, 0.25, 0.5, 0.2153, 0.625, 0.25, 0.625, 0.25, 0.5, 0.2465, 0.5, 0.2465, 0.625, 0.25, 0.625, 0.25, 0.5, 0.25, 0.375, 0.25, 0.5, 0.2465, 0.5, 0.25, 0.375, 0.25, 0.875, 0.5, 0.8698, 0.538, 0.8698, 0.5043, 0.875, 0.5, 0.8698, 0.538, 0.8333, 0.5416, 0.8333, 0.5052, 0.8698, 0.5043, 0.8698, 0.5043, 0.8333, 0.5052, 0.8333, 0.5, 0.8698, 0.5, 0.875, 0.5, 0.8698, 0.5043, 0.8698, 0.5, 0.875, 0.5, 0.8333, 0.5416, 0.7448, 0.5417, 0.7448, 0.5052, 0.8333, 0.5052, 0.7448, 0.5417, 0.625, 0.5417, 0.625, 0.5052, 0.7448, 0.5052, 0.7448, 0.5052, 0.625, 0.5052, 0.625, 0.5, 0.7448, 0.5, 0.8333, 0.5052, 0.7448, 0.5052, 0.7448, 0.5, 0.8333, 0.5, 0.625, 0.5, 0.5, 0.5, 0.5, 0.5, 0.625, 0.5, 0.5, 0.5, 0.375, 0.5, 0.375, 0.5, 0.5, 0.5, 0.5, 0.5, 0.375, 0.5, 0.375, 0.5, 0.5, 0.5, 0.625, 0.5, 0.5, 0.5, 0.5, 0.5, 0.625, 0.5, 0.875, 0.5, 0.8698, 0.5, 0.8698, 0.5, 0.875, 0.5, 0.8698, 0.5, 0.8333, 0.5, 0.8333, 0.5, 0.8698, 0.5, 0.8698, 0.5, 0.8333, 0.5, 0.8333, 0.5, 0.8698, 0.5, 0.875, 0.5, 0.8698, 0.5, 0.8698, 0.5, 0.875, 0.5, 0.8333, 0.5, 0.7448, 0.5, 0.7448, 0.5, 0.8333, 0.5, 0.7448, 0.5, 0.625, 0.5, 0.625, 0.5, 0.7448, 0.5, 0.7448, 0.5, 0.625, 0.5, 0.625, 0.5, 0.7448, 0.5, 0.8333, 0.5, 0.7448, 0.5, 0.7448, 0.5, 0.8333, 0.5, 0.875, 0.5, 0.8698, 0.5, 0.8698, 0.5, 0.875, 0.5, 0.8698, 0.5, 0.8333, 0.5, 0.8333, 0.5, 0.8698, 0.5, 0.8698, 0.5, 0.8333, 0.5, 0.8333, 0.5, 0.8698, 0.5, 0.875, 0.5, 0.8698, 0.5, 0.8698, 0.5, 0.875, 0.5, 0.625, 0.5, 0.5, 0.5, 0.5, 0.5, 0.625, 0.5, 0.5, 0.5, 0.375, 0.5, 0.375, 0.5, 0.5, 0.5, 0.5, 0.5, 0.375, 0.5, 0.375, 0.5, 0.5, 0.5, 0.625, 0.5, 0.5, 0.5, 0.5, 0.5, 0.625, 0.5, 0.375, 0.5, 0.2552, 0.5, 0.2552, 0.5, 0.375, 0.5, 0.2552, 0.5, 0.1667, 0.5, 0.1667, 0.5, 0.2552, 0.5, 0.2552, 0.5, 0.1667, 0.5, 0.1667, 0.5, 0.2552, 0.5, 0.375, 0.5, 0.2552, 0.5, 0.2552, 0.5, 0.375, 0.5, 0.375, 0.25, 0.5, 0.25, 0.5, 0.25, 0.375, 0.25, 0.5, 0.25, 0.625, 0.25, 0.625, 0.25, 0.5, 0.25, 0.5, 0.25, 0.625, 0.25, 0.625, 0.25, 0.5, 0.25, 0.375, 0.25, 0.5, 0.25, 0.5, 0.25, 0.375, 0.25, 0.1667, 0.5, 0.1302, 0.5, 0.1293, 0.5, 0.1632, 0.5, 0.1302, 0.5, 0.125, 0.5, 0.125, 0.5, 0.1293, 0.5, 0.1293, 0.5, 0.125, 0.5, 0.125, 0.5, 0.125, 0.5, 0.1632, 0.5, 0.1293, 0.5, 0.125, 0.5, 0.125, 0.5, 0.375, 0.5, 0.2552, 0.5, 0.2552, 0.5, 0.375, 0.5, 0.2552, 0.5, 0.1667, 0.5, 0.1667, 0.5, 0.2552, 0.5, 0.2552, 0.5, 0.1667, 0.5, 0.1667, 0.5, 0.2552, 0.5, 0.375, 0.5, 0.2552, 0.5, 0.2552, 0.5, 0.375, 0.5, 0.1667, 0.5, 0.1302, 0.5, 0.1302, 0.5, 0.1667, 0.5, 0.1302, 0.5, 0.125, 0.5, 0.125, 0.5, 0.1302, 0.5, 0.1302, 0.5, 0.125, 0.5, 0.125, 0.5, 0.1302, 0.5, 0.1667, 0.5, 0.1302, 0.5, 0.1302, 0.5, 0.1667, 0.5, 0.375, 0.25, 0.5, 0.25, 0.5, 0.25, 0.375, 0.25, 0.5, 0.25, 0.625, 0.25, 0.625, 0.25, 0.5, 0.25, 0.5, 0.25, 0.625, 0.25, 0.625, 0.25, 0.5, 0.25, 0.375, 0.25, 0.5, 0.25, 0.5, 0.25, 0.375, 0.25, 0.8333, 0.5, 0.7448, 0.5, 0.7448, 0.5, 0.8333, 0.5, 0.7448, 0.5, 0.625, 0.5, 0.625, 0.5, 0.7448, 0.5, 0.7448, 0.5, 0.625, 0.5, 0.625, 0.5, 0.7448, 0.5, 0.8333, 0.5, 0.7448, 0.5, 0.7448, 0.5, 0.8333, 0.5, 0.375, 0.25, 0.5, 0.2847, 0.5, 0.375, 0.375, 0.375, 0.5, 0.2847, 0.625, 0.25, 0.625, 0.375, 0.5, 0.375, 0.5, 0.375, 0.625, 0.375, 0.625, 0.5, 0.5, 0.4653, 0.375, 0.375, 0.5, 0.375, 0.5, 0.4653, 0.375, 0.5, 0.625, 0.25, 0.5, 0.2847, 0.5, 0.2535, 0.625, 0.25, 0.5, 0.2847, 0.375, 0.25, 0.375, 0.25, 0.5, 0.2535, 0.5, 0.2535, 0.375, 0.25, 0.375, 0.25, 0.5, 0.25, 0.625, 0.25, 0.5, 0.2535, 0.5, 0.25, 0.625, 0.25, 0.8333, 0.5, 0.7448, 0.5, 0.7457, 0.5, 0.8368, 0.5, 0.7448, 0.5, 0.625, 0.5, 0.625, 0.4991, 0.7457, 0.5, 0.7457, 0.5, 0.625, 0.4991, 0.625, 0.5, 0.75, 0.5, 0.8368, 0.5, 0.7457, 0.5, 0.75, 0.5, 0.875, 0.5, 0.875, 0.5, 0.8698, 0.5, 0.8707, 0.5, 0.875, 0.5, 0.8698, 0.5, 0.8333, 0.5, 0.8368, 0.5, 0.8707, 0.5, 0.8707, 0.5, 0.8368, 0.5, 0.875, 0.5, 0.875, 0.5, 0.875, 0.5, 0.8707, 0.5, 0.875, 0.5, 0.875, 0.5, 0.625, 0.5, 0.5, 0.5, 0.5, 0.4965, 0.625, 0.4991, 0.5, 0.5, 0.375, 0.5, 0.375, 0.4991, 0.5, 0.4965, 0.5, 0.4965, 0.375, 0.4991, 0.375, 0.5, 0.5, 0.4653, 0.625, 0.4991, 0.5, 0.4965, 0.5, 0.4653, 0.625, 0.5, 0.375, 0.5, 0.2552, 0.5, 0.2543, 0.5, 0.375, 0.4991, 0.2552, 0.5, 0.1667, 0.5, 0.1632, 0.5, 0.2543, 0.5, 0.2543, 0.5, 0.1632, 0.5, 0.125, 0.5, 0.25, 0.5, 0.375, 0.4991, 0.2543, 0.5, 0.25, 0.5, 0.375, 0.5, 0.1667, 0.5417, 0.1667, 0.625, 0.1302, 0.625, 0.1302, 0.5382, 0.1667, 0.625, 0.1667, 0.7083, 0.1302, 0.7118, 0.1302, 0.625, 0.1302, 0.625, 0.1302, 0.7118, 0.125, 0.75, 0.125, 0.625, 0.1302, 0.5382, 0.1302, 0.625, 0.125, 0.625, 0.125, 0.5, 0.375, 0.0, 0.5, 0.0, 0.5, 0.003472, 0.375, 0.0, 0.5, 0.0, 0.625, 0.0, 0.625, 0.0, 0.5, 0.003472, 0.5, 0.003472, 0.625, 0.0, 0.625, 0.0, 0.5, 0.03472, 0.375, 0.0, 0.5, 0.003472, 0.5, 0.03472, 0.375, 0.0, 0.625, 0.5417, 0.7448, 0.5417, 0.7448, 0.625, 0.625, 0.625, 0.7448, 0.5417, 0.8333, 0.5416, 0.8333, 0.6248, 0.7448, 0.625, 0.7448, 0.625, 0.8333, 0.6248, 0.8333, 0.7081, 0.7448, 0.7083, 0.625, 0.625, 0.7448, 0.625, 0.7448, 0.7083, 0.625, 0.7083, 0.1667, 0.5417, 0.2552, 0.5417, 0.2552, 0.625, 0.1667, 0.625, 0.2552, 0.5417, 0.375, 0.5417, 0.375, 0.625, 0.2552, 0.625, 0.2552, 0.625, 0.375, 0.625, 0.375, 0.7083, 0.2552, 0.7083, 0.1667, 0.625, 0.2552, 0.625, 0.2552, 0.7083, 0.1667, 0.7083, 0.375, 0.5417, 0.5, 0.5417, 0.5, 0.625, 0.375, 0.625, 0.5, 0.5417, 0.625, 0.5417, 0.625, 0.625, 0.5, 0.625, 0.5, 0.625, 0.625, 0.625, 0.625, 0.7083, 0.5, 0.7083, 0.375, 0.625, 0.5, 0.625, 0.5, 0.7083, 0.375, 0.7083, 0.875, 0.75, 0.8368, 0.7446, 0.8707, 0.7452, 0.875, 0.75, 0.8368, 0.7446, 0.8333, 0.7081, 0.8698, 0.711, 0.8707, 0.7452, 0.8707, 0.7452, 0.8698, 0.711, 0.875, 0.748, 0.875, 0.749, 0.875, 0.75, 0.8707, 0.7452, 0.875, 0.749, 0.875, 0.75])
me_cube_001.update()

# ---- objects
ob_cube = bpy.data.objects.new('Cube', me_cube_001)

# ---- transforms, parenting, visibility, modifiers, constraints
ob_cube.location = (-0.03052, -0.7692, 0.0)
ob_cube.scale = (0.2834, 0.2834, 0.151)

# ---- collection membership
col_collection.objects.link(ob_cube)

# ---- scene / render settings (as saved in the file)
scene.frame_start = 1; scene.frame_end = 250; scene.frame_set(1)
scene.render.engine = 'BLENDER_EEVEE_NEXT'
scene.cycles.sampling_pattern = 'TABULATED_SOBOL'
scene.view_settings.view_transform = 'Filmic'
bpy.context.view_layer.update()

# ---- added for rendering (the .blend has no active camera and no usable light): camera, sun
cam_auto = bpy.data.cameras.new('AutoCamera')
cam_auto.lens = 50.0
cam_auto.sensor_width = 36.0
cam_auto.clip_end = 1000.0
ob_auto_camera = bpy.data.objects.new('AutoCamera', cam_auto)
scene.collection.objects.link(ob_auto_camera)
ob_auto_camera.location = (5.15163, -6.33766, 4.22895)
ob_auto_camera.rotation_euler = (1.09748, -7.21219e-08, 0.694738)
scene.camera = ob_auto_camera
light_auto_sun = bpy.data.lights.new('AutoSun', 'SUN')
light_auto_sun.energy = 3.0
light_auto_sun.angle = 0.0523599
ob_auto_sun = bpy.data.objects.new('AutoSun', light_auto_sun)
scene.collection.objects.link(ob_auto_sun)
ob_auto_sun.rotation_euler = (0.872665, 0.174533, 0.523599)
bpy.context.view_layer.update()
